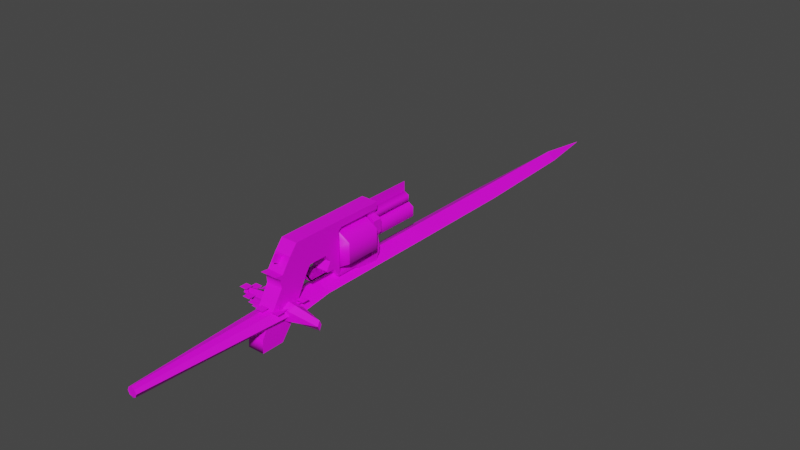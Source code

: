 # Source: weapons.blend  (saved by Blender 4.2.66; exported with 4.5.12 LTS)
import bpy
from mathutils import Matrix  # noqa: F401  (used for matrix-valued properties, if any)

bpy.ops.wm.read_factory_settings(use_empty=True)
scene = bpy.context.scene
scene.name = 'Scene'

# ---- collections
col_collection = bpy.data.collections.new('Collection'); scene.collection.children.link(col_collection)

# ---- images (referenced by path relative to the original .blend; pixels are not part of the script)
import os
ASSET_DIR = os.environ.get("B2B_ASSET_DIR", "")  # directory of the original .blend (textures are referenced by path, not embedded)
HERE = os.path.dirname(os.path.abspath(__file__))  # packed textures are extracted next to this script under _unpacked/

def load_image(name, relpath, width, height, colorspace="sRGB"):
    """Load a texture the original file referenced (path relative to the .blend, or extracted next to this script)."""
    p = next((c for c in (os.path.join(HERE, relpath), os.path.join(ASSET_DIR, relpath)) if relpath and os.path.exists(c)), "")
    if p:
        img = bpy.data.images.load(p, check_existing=True)
        img.name = name
    else:  # same state as the original file: an image datablock whose file is absent (Cycles renders it pink)
        img = bpy.data.images.new(name, width, height)
        img.source = "FILE"
        img.filepath = "//" + (relpath or name)
    img.colorspace_settings.name = colorspace
    return img
img_gun_back_side = load_image('gun_back_side', 'weapons_tex/gun_back_side.png', 1024, 1024, 'sRGB')
img_gun_middle_side = load_image('gun_middle_side', 'weapons_tex/gun_middle_side.png', 1024, 1024, 'sRGB')
img_gun_misc = load_image('gun_misc', 'weapons_tex/gun_misc.png', 1024, 1024, 'sRGB')
img_sword_png = load_image('sword.png', 'weapons_tex/sword.png', 1024, 1024, 'sRGB')

# ---- materials (node trees are filled in below, after node groups)
mat_gun_back_side = bpy.data.materials.new('gun_back_side')
mat_gun_middle_side = bpy.data.materials.new('gun_middle_side')
mat_gun_misc = bpy.data.materials.new('gun_misc')
mat_sword = bpy.data.materials.new('sword')

# ---- material node trees
mat_gun_back_side.use_nodes = True; mat_gun_back_side.node_tree.nodes.clear()
_N = mat_gun_back_side.node_tree.nodes; _L = mat_gun_back_side.node_tree.links
n0 = _N.new('ShaderNodeBsdfPrincipled'); n0.name = 'Principled BSDF'; n0.location = (10, 300)
n0.distribution = 'GGX'
n0.subsurface_method = 'RANDOM_WALK_SKIN'
n0.inputs[3].default_value = 1.45
n0.inputs[27].default_value = (0.0, 0.0, 0.0, 1.0)
n0.inputs[28].default_value = 1.0
n1 = _N.new('ShaderNodeOutputMaterial'); n1.name = 'Material Output'; n1.location = (300, 300)
n2 = _N.new('ShaderNodeTexImage'); n2.name = 'Image Texture'; n2.location = (-280, 280)
n2.image = img_gun_back_side
n2.interpolation = 'Closest'
_L.new(n0.outputs[0], n1.inputs[0])
_L.new(n2.outputs[0], n0.inputs[0])
n1.is_active_output = True
mat_gun_middle_side.use_nodes = True; mat_gun_middle_side.node_tree.nodes.clear()
_N = mat_gun_middle_side.node_tree.nodes; _L = mat_gun_middle_side.node_tree.links
n0 = _N.new('ShaderNodeBsdfPrincipled'); n0.name = 'Principled BSDF'; n0.location = (10, 300)
n0.distribution = 'GGX'
n0.subsurface_method = 'RANDOM_WALK_SKIN'
n0.inputs[3].default_value = 1.45
n0.inputs[27].default_value = (0.0, 0.0, 0.0, 1.0)
n0.inputs[28].default_value = 1.0
n1 = _N.new('ShaderNodeOutputMaterial'); n1.name = 'Material Output'; n1.location = (300, 300)
n2 = _N.new('ShaderNodeTexImage'); n2.name = 'Image Texture'; n2.location = (-280, 280)
n2.image = img_gun_middle_side
n2.interpolation = 'Closest'
_L.new(n0.outputs[0], n1.inputs[0])
_L.new(n2.outputs[0], n0.inputs[0])
n1.is_active_output = True
mat_gun_misc.use_nodes = True; mat_gun_misc.node_tree.nodes.clear()
_N = mat_gun_misc.node_tree.nodes; _L = mat_gun_misc.node_tree.links
n0 = _N.new('ShaderNodeBsdfPrincipled'); n0.name = 'Principled BSDF'; n0.location = (10, 300)
n0.distribution = 'GGX'
n0.subsurface_method = 'RANDOM_WALK_SKIN'
n0.inputs[3].default_value = 1.45
n0.inputs[27].default_value = (0.0, 0.0, 0.0, 1.0)
n0.inputs[28].default_value = 1.0
n1 = _N.new('ShaderNodeOutputMaterial'); n1.name = 'Material Output'; n1.location = (300, 300)
n2 = _N.new('ShaderNodeTexImage'); n2.name = 'Image Texture'; n2.location = (-280, 280)
n2.image = img_gun_misc
n2.interpolation = 'Closest'
_L.new(n0.outputs[0], n1.inputs[0])
_L.new(n2.outputs[0], n0.inputs[0])
n1.is_active_output = True
mat_sword.use_nodes = True; mat_sword.node_tree.nodes.clear()
_N = mat_sword.node_tree.nodes; _L = mat_sword.node_tree.links
n0 = _N.new('ShaderNodeBsdfPrincipled'); n0.name = 'Principled BSDF'; n0.location = (10, 300)
n0.distribution = 'GGX'
n0.subsurface_method = 'RANDOM_WALK_SKIN'
n0.inputs[3].default_value = 1.45
n0.inputs[27].default_value = (0.0, 0.0, 0.0, 1.0)
n0.inputs[28].default_value = 1.0
n1 = _N.new('ShaderNodeOutputMaterial'); n1.name = 'Material Output'; n1.location = (300, 300)
n2 = _N.new('ShaderNodeTexImage'); n2.name = 'Image Texture'; n2.location = (-280, 280)
n2.image = img_sword_png
n2.interpolation = 'Closest'
_L.new(n0.outputs[0], n1.inputs[0])
_L.new(n2.outputs[0], n0.inputs[0])
n1.is_active_output = True

# ---- world
world_world = bpy.data.worlds.new('World'); scene.world = world_world
world_world.use_nodes = True; world_world.node_tree.nodes.clear()
_N = world_world.node_tree.nodes; _L = world_world.node_tree.links
n0 = _N.new('ShaderNodeOutputWorld'); n0.name = 'World Output'; n0.location = (300, 300)
n1 = _N.new('ShaderNodeBackground'); n1.name = 'Background'; n1.location = (10, 300)
n1.inputs[0].default_value = (0.05088, 0.05088, 0.05088, 1.0)
_L.new(n1.outputs[0], n0.inputs[0])
n0.is_active_output = True
world_world.color = (0.05088, 0.05088, 0.05088)
world_world.use_sun_shadow = False
world_world.sun_shadow_jitter_overblur = 0.0

# ---- meshes
me_main_gun_cylinder_002 = bpy.data.meshes.new('Main_Gun_Cylinder.002')
me_main_gun_cylinder_002.from_pydata([(0.0, 0.06751, -0.1422), (0.0, 0.01223, -0.09426), (0.0, 0.01223, -0.1422), (0.0, 0.06751, -0.09426), (-0.02329, 0.05365, -0.1422), (-0.02314, 0.02609, -0.09426), (-0.02314, 0.02609, -0.1422), (-0.02329, 0.05365, -0.09426), (0.0, 0.02706, -0.2258), (0.0, 0.05247, -0.2258), (-0.009791, 0.0462, -0.2258), (-0.009791, 0.03334, -0.2258), (0.0, 0.02706, -0.1568), (0.0, 0.05247, -0.1568), (-0.009791, 0.0462, -0.1568), (-0.009791, 0.03334, -0.1568), (0.0, 0.06641, -0.2208), (0.0, 0.05255, -0.2208), (-0.006582, 0.06307, -0.2208), (-0.006582, 0.05589, -0.2208), (0.0, 0.06641, -0.1572), (-0.006582, 0.05589, -0.1572), (0.0, 0.05255, -0.1572), (-0.006582, 0.06307, -0.1572), (0.0112, 0.02335, -0.06829), (0.0112, 0.02335, -0.04317), (-0.01286, 0.002185, -0.1514), (-0.01286, 0.01237, -0.1459), (-0.0112, 0.002185, -0.1277), (-0.0112, 0.01237, -0.1277), (-0.0112, 0.008747, -0.117), (-0.0112, 0.01237, -0.117), (-0.0112, 0.008747, -0.08834), (-0.0112, 0.01237, -0.09006), (-0.0112, 0.02153, -0.09006), (-0.0112, 0.02153, -0.08078), (-0.01578, 0.04115, -0.1459), (-0.01578, 0.04115, -0.1583), (-0.01286, 0.03545, -0.1558), (-0.01286, 0.03545, -0.1459), (-0.006944, 0.06357, -0.1459), (-0.006944, 0.06357, -0.1563), (-0.01578, 0.05844, -0.1459), (-0.01578, 0.05844, -0.1583), (-0.01286, 0.02273, -0.1459), (-0.01286, 0.02273, -0.1584), (-0.01157, 0.0704, -0.1459), (-0.01157, 0.0704, -0.1563), (-0.01286, 0.01272, -0.1579), (-0.0112, 0.03362, -0.09006), (-0.0112, 0.03362, -0.07479), (-0.0112, 0.02153, -0.06829), (-0.0112, 0.02335, -0.06829), (-0.0112, 0.02203, -0.04207), (-0.0112, 0.02335, -0.04317), (-0.0112, 0.03297, -0.03715), (-0.0112, 0.03297, -0.03452), (-0.0112, 0.04411, -0.09006), (-0.0112, 0.04411, -0.06785), (-0.0112, 0.04411, -0.0421), (-0.0112, 0.0668, -0.09006), (-0.0112, 0.0668, -0.06785), (-0.0112, 0.0668, -0.0421), (-0.0112, 0.07964, -0.09006), (-0.0112, 0.07964, -0.06785), (-0.0112, 0.07964, -0.0421), (-0.0112, 0.0704, -0.09451), (-0.0112, 0.07964, -0.09451), (-0.01157, 0.07964, -0.1459), (-0.01157, 0.07964, -0.1563), (-0.0112, 0.04411, 0.004054), (-0.0112, 0.04995, 0.01178), (-0.0112, 0.04896, 0.0005864), (-0.0112, 0.06639, -0.01172), (-0.0112, 0.07938, -0.0225), (-0.0112, 0.03297, 0.003168), (-0.0112, -0.01779, -0.007413), (-0.0112, -0.03491, 0.005902), (-0.0112, -0.01779, 0.0355), (-0.0112, -0.03491, 0.03645), (0.0, 0.06517, -0.01068), (0.0, 0.07151, -0.0008183), (0.0, 0.05688, -0.004871), (0.0, 0.06323, 0.00499), (0.0, 0.03297, -0.03715), (0.0, 0.04411, -0.0421), (0.0, 0.02364, -0.04868), (0.0, 0.04134, -0.05489), (0.02329, 0.05365, -0.1422), (0.02314, 0.02609, -0.09426), (0.02314, 0.02609, -0.1422), (0.02329, 0.05365, -0.09426), (0.009791, 0.0462, -0.2258), (0.009791, 0.03334, -0.2258), (0.009791, 0.0462, -0.1568), (0.009791, 0.03334, -0.1568), (0.006582, 0.06307, -0.2208), (0.006582, 0.05589, -0.2208), (0.006582, 0.05589, -0.1572), (0.006582, 0.06307, -0.1572), (-0.0112, 0.02335, -0.06829), (-0.0112, 0.02335, -0.04317), (0.01286, 0.002185, -0.1514), (0.01286, 0.01237, -0.1459), (0.0112, 0.002185, -0.1277), (0.0112, 0.01237, -0.1277), (0.0112, 0.008747, -0.117), (0.0112, 0.01237, -0.117), (0.0112, 0.008747, -0.08834), (0.0112, 0.01237, -0.09006), (0.0112, 0.02153, -0.09006), (0.0112, 0.02153, -0.08078), (0.01578, 0.04115, -0.1459), (0.01578, 0.04115, -0.1583), (0.01286, 0.03545, -0.1558), (0.01286, 0.03545, -0.1459), (0.006944, 0.06357, -0.1459), (0.006944, 0.06357, -0.1563), (0.01578, 0.05844, -0.1459), (0.01578, 0.05844, -0.1583), (0.01286, 0.02273, -0.1459), (0.01286, 0.02273, -0.1584), (0.01157, 0.0704, -0.1459), (0.01157, 0.0704, -0.1563), (0.01286, 0.01272, -0.1579), (0.0112, 0.03362, -0.09006), (0.0112, 0.03362, -0.07479), (0.0112, 0.02153, -0.06829), (0.0112, 0.02335, -0.06829), (0.0112, 0.02203, -0.04207), (0.0112, 0.02335, -0.04317), (0.0112, 0.03297, -0.03715), (0.0112, 0.03297, -0.03452), (0.0112, 0.04411, -0.09006), (0.0112, 0.04411, -0.06785), (0.0112, 0.04411, -0.0421), (0.0112, 0.0668, -0.09006), (0.0112, 0.0668, -0.06785), (0.0112, 0.0668, -0.0421), (0.0112, 0.07964, -0.09006), (0.0112, 0.07964, -0.06785), (0.0112, 0.07964, -0.0421), (0.0112, 0.0704, -0.09451), (0.0112, 0.07964, -0.09451), (0.01157, 0.07964, -0.1459), (0.01157, 0.07964, -0.1563), (0.0112, 0.04411, 0.004054), (0.0112, 0.04995, 0.01178), (0.0112, 0.04896, 0.0005864), (0.0112, 0.06639, -0.01172), (0.0112, 0.07938, -0.0225), (0.0112, 0.03297, 0.003168), (0.0112, -0.01779, -0.007413), (0.0112, -0.03491, 0.005902), (0.0112, -0.01779, 0.0355), (0.0112, -0.03491, 0.03645), (0.02329, 0.05365, -0.1422), (0.02314, 0.02609, -0.09426), (0.02314, 0.02609, -0.1422), (0.02329, 0.05365, -0.09426), (0.0, 0.06751, -0.1422), (0.0, 0.01223, -0.09426), (0.0, 0.01223, -0.1422), (0.0, 0.06751, -0.09426), (-0.02329, 0.05365, -0.1422), (-0.02314, 0.02609, -0.09426), (-0.02314, 0.02609, -0.1422), (-0.02329, 0.05365, -0.09426), (0.0, 0.02706, -0.2258), (0.0, 0.05247, -0.2258), (-0.009791, 0.0462, -0.2258), (-0.009791, 0.03334, -0.2258), (0.009791, 0.0462, -0.2258), (0.009791, 0.03334, -0.2258), (0.0, 0.02706, -0.1568), (0.009791, 0.03334, -0.1568), (0.0, 0.05247, -0.1568), (-0.009791, 0.0462, -0.1568), (0.009791, 0.0462, -0.1568), (-0.009791, 0.03334, -0.1568), (0.0, 0.06641, -0.2208), (0.0, 0.05255, -0.2208), (0.006582, 0.05589, -0.2208), (0.006582, 0.06307, -0.2208), (-0.006582, 0.06307, -0.2208), (-0.006582, 0.05589, -0.2208), (0.0, 0.05948, -0.2208), (0.006582, 0.06307, -0.1572), (0.0, 0.06641, -0.1572), (-0.006582, 0.05589, -0.1572), (0.0, 0.05255, -0.1572), (0.006582, 0.05589, -0.1572), (-0.006582, 0.06307, -0.1572), (0.0, 0.05948, -0.1572), (0.01286, 0.002185, -0.1514), (0.01286, 0.01237, -0.1459), (0.0112, 0.002185, -0.1277), (0.0112, 0.01237, -0.1277), (0.0112, 0.008747, -0.117), (0.0112, 0.01237, -0.117), (0.0112, 0.008747, -0.08834), (0.0112, 0.01237, -0.09006), (0.0112, 0.02153, -0.09006), (0.0112, 0.02153, -0.08078), (0.01578, 0.04115, -0.1459), (0.01578, 0.04115, -0.1583), (0.01286, 0.03545, -0.1558), (0.01286, 0.03545, -0.1459), (0.006944, 0.06357, -0.1459), (0.006944, 0.06357, -0.1563), (0.01578, 0.05844, -0.1459), (0.01578, 0.05844, -0.1583), (0.01286, 0.02273, -0.1459), (0.01286, 0.02273, -0.1584), (0.01157, 0.0704, -0.1459), (0.01157, 0.0704, -0.1563), (0.01286, 0.01272, -0.1579), (0.0112, 0.03362, -0.09006), (0.0112, 0.03362, -0.07479), (0.0112, 0.02153, -0.06829), (0.0112, 0.02335, -0.06829), (0.0112, 0.02203, -0.04207), (0.0112, 0.02335, -0.04317), (0.0112, 0.03297, -0.03715), (0.0112, 0.03297, -0.03452), (0.0112, 0.04411, -0.09006), (0.0112, 0.04411, -0.06785), (0.0112, 0.04411, -0.0421), (0.0112, 0.0668, -0.09006), (0.0112, 0.07964, -0.09006), (0.0112, 0.07964, -0.06785), (0.0112, 0.07964, -0.0421), (0.0112, 0.0704, -0.09451), (0.0112, 0.07964, -0.09451), (0.01157, 0.07964, -0.1459), (0.01157, 0.07964, -0.1563), (0.0112, 0.04411, 0.004054), (0.0112, 0.04995, 0.01178), (0.0112, 0.04896, 0.0005864), (0.0112, 0.06639, -0.01172), (0.0112, 0.07938, -0.0225), (0.0112, 0.03297, 0.003168), (0.0112, -0.01779, -0.007413), (0.0112, -0.03491, 0.005902), (0.0112, -0.01779, 0.0355), (0.0112, -0.03491, 0.03645), (-0.01286, 0.002185, -0.1514), (-0.01286, 0.01237, -0.1459), (-0.0112, 0.002185, -0.1277), (-0.0112, 0.01237, -0.1277), (-0.0112, 0.008747, -0.117), (-0.0112, 0.01237, -0.117), (-0.0112, 0.008747, -0.08834), (-0.0112, 0.01237, -0.09006), (-0.0112, 0.02153, -0.09006), (-0.0112, 0.02153, -0.08078), (-0.01578, 0.04115, -0.1459), (-0.01578, 0.04115, -0.1583), (-0.01286, 0.03545, -0.1558), (-0.01286, 0.03545, -0.1459), (-0.006944, 0.06357, -0.1459), (-0.006944, 0.06357, -0.1563), (-0.01578, 0.05844, -0.1459), (-0.01578, 0.05844, -0.1583), (-0.01286, 0.02273, -0.1459), (-0.01286, 0.02273, -0.1584), (-0.01157, 0.0704, -0.1459), (-0.01157, 0.0704, -0.1563), (-0.01286, 0.01272, -0.1579), (-0.0112, 0.03362, -0.09006), (-0.0112, 0.03362, -0.07479), (-0.0112, 0.02153, -0.06829), (-0.0112, 0.02335, -0.06829), (-0.0112, 0.02203, -0.04207), (-0.0112, 0.02335, -0.04317), (-0.0112, 0.03297, -0.03715), (-0.0112, 0.03297, -0.03452), (-0.0112, 0.04411, -0.09006), (-0.0112, 0.04411, -0.06785), (-0.0112, 0.04411, -0.0421), (-0.0112, 0.0668, -0.09006), (-0.0112, 0.07964, -0.09006), (-0.0112, 0.07964, -0.06785), (-0.0112, 0.07964, -0.0421), (-0.0112, 0.0704, -0.09451), (-0.0112, 0.07964, -0.09451), (-0.01157, 0.07964, -0.1459), (-0.01157, 0.07964, -0.1563), (-0.0112, 0.04411, 0.004054), (-0.0112, 0.04995, 0.01178), (-0.0112, 0.04896, 0.0005864), (-0.0112, 0.06639, -0.01172), (-0.0112, 0.07938, -0.0225), (-0.0112, 0.03297, 0.003168), (-0.0112, -0.01779, -0.007413), (-0.0112, -0.03491, 0.005902), (-0.0112, -0.01779, 0.0355), (-0.0112, -0.03491, 0.03645), (0.0, 0.0799, -0.2208), (0.0, 0.0799, -0.1572)], [], [(7, 3, 0, 4), (6, 5, 7, 4), (6, 2, 1, 5), (11, 8, 12, 15), (10, 11, 15, 14), (9, 10, 14, 13), (18, 19, 21, 23), (19, 17, 22, 21), (16, 18, 23, 20), (75, 70, 59, 56), (65, 62, 73, 74), (72, 73, 62, 59), (76, 77, 79, 78), (56, 76, 78, 75), (26, 28, 29, 27), (28, 30, 31, 29), (30, 32, 33, 31), (32, 35, 34, 33), (37, 36, 42, 43), (39, 36, 37, 38), (27, 48, 26), (45, 44, 39, 38), (47, 41, 40, 46), (40, 41, 43, 42), (44, 45, 48, 27), (35, 50, 49, 34), (51, 53, 54, 52), (25, 24, 52, 54), (53, 56, 55, 54), (50, 58, 57, 49), (50, 35, 51, 52), (56, 59, 55), (58, 59, 62, 61), (58, 61, 60, 57), (61, 62, 65, 64), (61, 64, 63, 60), (63, 67, 66, 60), (46, 68, 69, 47), (66, 67, 68, 46), (71, 72, 70), (70, 72, 59), (82, 83, 81, 80), (84, 86, 87, 85), (91, 88, 0, 3), (90, 88, 91, 89), (90, 89, 1, 2), (93, 95, 12, 8), (92, 94, 95, 93), (9, 13, 94, 92), (96, 99, 98, 97), (97, 98, 22, 17), (16, 20, 99, 96), (151, 132, 135, 146), (141, 150, 149, 138), (148, 135, 138, 149), (152, 154, 155, 153), (132, 151, 154, 152), (102, 103, 105, 104), (104, 105, 107, 106), (106, 107, 109, 108), (108, 109, 110, 111), (113, 119, 118, 112), (115, 114, 113, 112), (103, 102, 124), (121, 114, 115, 120), (123, 122, 116, 117), (116, 118, 119, 117), (120, 103, 124, 121), (111, 110, 125, 126), (127, 128, 130, 129), (101, 130, 128, 100), (129, 130, 131, 132), (126, 125, 133, 134), (126, 128, 127, 111), (132, 131, 135), (134, 137, 138, 135), (134, 133, 136, 137), (137, 140, 141, 138), (137, 136, 139, 140), (139, 136, 142, 143), (122, 123, 145, 144), (142, 122, 144, 143), (147, 146, 148), (146, 135, 148), (166, 164, 156, 158), (162, 166, 158), (163, 167, 159), (159, 167, 165, 157), (161, 157, 165), (156, 164, 160), (170, 169, 172), (168, 171, 173), (174, 175, 179), (178, 177, 179, 175), (177, 178, 176), (172, 173, 171, 170), (186, 184, 180, 183), (185, 184, 186), (181, 185, 186, 182), (182, 186, 183), (193, 187, 188, 192), (189, 193, 192), (190, 191, 193, 189), (191, 187, 193), (219, 220, 222, 221), (223, 222, 274, 275), (221, 222, 223, 224), (224, 223, 227), (244, 241, 293, 296), (242, 294, 276, 224), (236, 288, 293, 241), (240, 231, 283, 292), (239, 291, 290, 238), (294, 242, 243, 295), (240, 292, 291, 239), (231, 230, 282, 283), (230, 229, 281, 282), (229, 233, 285, 281), (234, 286, 285, 233), (235, 287, 286, 234), (235, 215, 267, 287), (209, 261, 267, 215), (219, 221, 273, 271), (220, 218, 270, 272), (221, 224, 276, 273), (279, 227, 223, 275), (278, 226, 227, 279), (278, 270, 218, 226), (219, 271, 255, 203), (200, 203, 255, 252), (196, 198, 250, 248), (198, 200, 252, 250), (194, 196, 248, 246), (194, 246, 268, 216), (197, 195, 247, 249), (199, 197, 249, 251), (201, 199, 251, 253), (202, 201, 253, 254), (217, 202, 254, 269), (225, 217, 269, 277), (228, 225, 277, 280), (232, 228, 280, 284), (214, 232, 284, 266), (208, 214, 266, 260), (210, 208, 260, 262), (210, 262, 256, 204), (204, 256, 259, 207), (212, 207, 259, 264), (195, 212, 264, 247), (211, 263, 261, 209), (211, 205, 257, 263), (244, 296, 297, 245), (205, 206, 258, 257), (216, 268, 265, 213), (245, 297, 295, 243), (213, 265, 258, 206), (237, 289, 288, 236), (238, 290, 289, 237), (20, 16, 298, 299)])
me_main_gun_cylinder_002.polygons.foreach_set('use_smooth', [1, 1, 1, 1, 1, 1, 1, 1, 1, 0, 0, 0, 0, 0, 0, 0, 0, 0, 0, 0, 0, 0, 0, 0, 0, 0, 0, 0, 0, 0, 0, 0, 0, 0, 0, 0, 0, 0, 0, 0, 0, 0, 0, 1, 1, 1, 1, 1, 1, 1, 1, 1, 0, 0, 0, 0, 0, 0, 0, 0, 0, 0, 0, 0, 0, 0, 0, 0, 0, 0, 0, 0, 0, 0, 0, 0, 0, 0, 0, 0, 0, 0, 0, 0, 1, 1, 1, 1, 1, 1, 1, 1, 1, 1, 1, 1, 1, 1, 1, 1, 1, 1, 1, 1, 0, 0, 0, 0, 0, 0, 0, 0, 0, 0, 0, 0, 0, 0, 0, 0, 0, 0, 0, 0, 0, 0, 0, 0, 0, 0, 0, 0, 0, 0, 0, 0, 0, 0, 0, 0, 0, 0, 0, 0, 0, 0, 0, 0, 0, 0, 0, 0, 0, 0, 0, 0, 0, 0, 1])
me_main_gun_cylinder_002.polygons.foreach_set('material_index', [1, 1, 1, 0, 0, 0, 0, 0, 0, 0, 0, 0, 0, 0, 1, 1, 1, 0, 1, 1, 1, 1, 1, 1, 1, 0, 0, 2, 0, 0, 0, 0, 0, 0, 0, 0, 1, 1, 1, 0, 0, 0, 2, 1, 1, 1, 0, 0, 0, 0, 0, 0, 0, 0, 0, 0, 0, 1, 1, 1, 0, 1, 1, 1, 1, 1, 1, 1, 0, 0, 2, 0, 0, 0, 0, 0, 0, 0, 0, 1, 1, 1, 0, 0, 2, 2, 2, 2, 2, 2, 2, 2, 2, 2, 2, 2, 2, 2, 2, 2, 2, 2, 2, 2, 0, 2, 0, 0, 2, 2, 2, 2, 2, 2, 2, 2, 2, 2, 2, 2, 2, 2, 2, 2, 2, 2, 2, 2, 2, 2, 2, 2, 2, 2, 2, 2, 2, 2, 2, 2, 2, 2, 2, 1, 1, 1, 1, 1, 1, 2, 2, 2, 2, 2, 2, 2, 2, 2, 1])
_uv = me_main_gun_cylinder_002.uv_layers.new(name='UVMap')
_uv.uv.foreach_set('vector', [0.5086, 0.7203, 0.5086, 0.8245, 0.6913, 0.8245, 0.6913, 0.7203, 0.6765, 0.5132, 0.5086, 0.5132, 0.5086, 0.7203, 0.6765, 0.7203, 0.6913, 0.5132, 0.6913, 0.409, 0.5086, 0.409, 0.5086, 0.5132, 0.9748, 0.5708, 0.9748, 0.5287, 0.7659, 0.5287, 0.7659, 0.5708, 0.9748, 0.657, 0.9748, 0.5708, 0.7659, 0.5708, 0.7659, 0.657, 0.9748, 0.699, 0.9748, 0.657, 0.7659, 0.657, 0.7659, 0.699, 0.9701, 0.7921, 0.9701, 0.7477, 0.7547, 0.7477, 0.7547, 0.7921, 0.9701, 0.7477, 0.9701, 0.7271, 0.7547, 0.7271, 0.7547, 0.7477, 0.9701, 0.8128, 0.9701, 0.7921, 0.7547, 0.7921, 0.7547, 0.8128, 0.1662, 0.5806, 0.1483, 0.6428, 0.3011, 0.6488, 0.2562, 0.5598, 0.2996, 0.9299, 0.2996, 0.8178, 0.2154, 0.8172, 0.2248, 0.9276, 0.1983, 0.7332, 0.2154, 0.8874, 0.2996, 0.8879, 0.3011, 0.6488, 0.1877, 0.1495, 0.134, 0.02068, 0.01748, 0.02068, 0.03858, 0.1542, 0.2562, 0.5598, 0.1877, 0.1495, 0.03858, 0.1542, 0.1662, 0.5806, 0.6863, 0.3238, 0.6261, 0.3238, 0.6261, 0.3907, 0.6863, 0.3907, 0.6261, 0.3238, 0.5853, 0.3591, 0.5853, 0.3907, 0.6261, 0.3907, 0.5853, 0.3591, 0.4825, 0.3591, 0.4825, 0.3907, 0.5853, 0.3907, 0.4694, 0.3811, 0.4735, 0.4986, 0.4825, 0.4927, 0.4825, 0.4128, 0.7427, 0.664, 0.7037, 0.664, 0.7037, 0.815, 0.7427, 0.815, 0.7037, 0.6143, 0.7037, 0.664, 0.7427, 0.664, 0.733, 0.6143, 0.6386, 0.3707, 0.6843, 0.3738, 0.6432, 0.2978, 0.743, 0.5032, 0.7037, 0.5032, 0.7037, 0.6143, 0.733, 0.6143, 0.7351, 0.9194, 0.7351, 0.8598, 0.7037, 0.8598, 0.7037, 0.9194, 0.7037, 0.8598, 0.7351, 0.8598, 0.7427, 0.815, 0.7037, 0.815, 0.7037, 0.5032, 0.743, 0.5032, 0.7448, 0.4239, 0.7074, 0.3987, 0.4653, 0.4951, 0.4513, 0.5995, 0.4825, 0.5983, 0.4825, 0.4927, 0.4122, 0.4514, 0.3173, 0.4557, 0.3215, 0.4672, 0.4122, 0.4672, 0.4068, 0.8957, 0.3465, 0.8957, 0.3465, 0.7784, 0.4068, 0.7784, 0.5517, 0.4987, 0.5244, 0.5837, 0.5303, 0.5974, 0.5559, 0.5102, 0.4366, 0.6015, 0.4233, 0.6647, 0.4825, 0.6488, 0.4825, 0.5983, 0.4327, 0.541, 0.443, 0.454, 0.4122, 0.4514, 0.4122, 0.4672, 0.5244, 0.5837, 0.5562, 0.71, 0.5303, 0.5974, 0.4233, 0.6647, 0.3219, 0.6671, 0.3103, 0.8537, 0.4105, 0.8156, 0.4233, 0.6647, 0.3978, 0.8178, 0.4685, 0.8178, 0.4654, 0.6953, 0.3978, 0.8178, 0.2996, 0.8178, 0.2996, 0.9299, 0.3978, 0.9299, 0.3978, 0.8178, 0.3978, 0.9299, 0.4825, 0.9299, 0.4825, 0.8178, 0.4825, 0.9299, 0.4994, 0.9299, 0.4994, 0.8492, 0.4825, 0.8178, 0.6955, 0.8713, 0.6955, 0.9299, 0.7351, 0.9299, 0.7351, 0.8713, 0.4994, 0.8492, 0.4994, 0.9299, 0.6955, 0.9299, 0.6955, 0.8492, 0.116, 0.6715, 0.1953, 0.711, 0.1483, 0.6428, 0.1483, 0.6428, 0.1983, 0.7332, 0.3011, 0.6488, 0.2009, 0.7852, 0.1561, 0.8012, 0.1624, 0.8872, 0.2072, 0.8711, 0.3075, 0.5571, 0.3402, 0.4947, 0.3596, 0.6184, 0.3201, 0.6403, 0.5086, 0.7203, 0.6913, 0.7203, 0.6913, 0.8245, 0.5086, 0.8245, 0.6765, 0.5132, 0.6765, 0.7203, 0.5086, 0.7203, 0.5086, 0.5132, 0.6913, 0.5132, 0.5086, 0.5132, 0.5086, 0.409, 0.6913, 0.409, 0.9748, 0.5708, 0.7659, 0.5708, 0.7659, 0.5287, 0.9748, 0.5287, 0.9748, 0.657, 0.7659, 0.657, 0.7659, 0.5708, 0.9748, 0.5708, 0.9748, 0.699, 0.7659, 0.699, 0.7659, 0.657, 0.9748, 0.657, 0.9701, 0.7921, 0.7547, 0.7921, 0.7547, 0.7477, 0.9701, 0.7477, 0.9701, 0.7477, 0.7547, 0.7477, 0.7547, 0.7271, 0.9701, 0.7271, 0.9701, 0.8128, 0.7547, 0.8128, 0.7547, 0.7921, 0.9701, 0.7921, 0.1662, 0.5806, 0.2562, 0.5598, 0.3011, 0.6488, 0.1483, 0.6428, 0.2996, 0.9299, 0.2248, 0.9276, 0.2154, 0.8172, 0.2996, 0.8178, 0.1983, 0.7332, 0.3011, 0.6488, 0.2996, 0.8879, 0.2154, 0.8874, 0.1877, 0.1495, 0.03858, 0.1542, 0.01748, 0.02068, 0.134, 0.02068, 0.2562, 0.5598, 0.1662, 0.5806, 0.03858, 0.1542, 0.1877, 0.1495, 0.6863, 0.3238, 0.6863, 0.3907, 0.6261, 0.3907, 0.6261, 0.3238, 0.6261, 0.3238, 0.6261, 0.3907, 0.5853, 0.3907, 0.5853, 0.3591, 0.5853, 0.3591, 0.5853, 0.3907, 0.4825, 0.3907, 0.4825, 0.3591, 0.4694, 0.3811, 0.4825, 0.4128, 0.4825, 0.4927, 0.4735, 0.4986, 0.7427, 0.664, 0.7427, 0.815, 0.7037, 0.815, 0.7037, 0.664, 0.7037, 0.6143, 0.733, 0.6143, 0.7427, 0.664, 0.7037, 0.664, 0.6386, 0.3707, 0.6432, 0.2978, 0.6843, 0.3738, 0.743, 0.5032, 0.733, 0.6143, 0.7037, 0.6143, 0.7037, 0.5032, 0.7351, 0.9194, 0.7037, 0.9194, 0.7037, 0.8598, 0.7351, 0.8598, 0.7037, 0.8598, 0.7037, 0.815, 0.7427, 0.815, 0.7351, 0.8598, 0.7037, 0.5032, 0.7074, 0.3987, 0.7448, 0.4239, 0.743, 0.5032, 0.4653, 0.4951, 0.4825, 0.4927, 0.4825, 0.5983, 0.4513, 0.5995, 0.4122, 0.4514, 0.4122, 0.4672, 0.3215, 0.4672, 0.3173, 0.4557, 0.4068, 0.8957, 0.4068, 0.7784, 0.3465, 0.7784, 0.3465, 0.8957, 0.5517, 0.4987, 0.5559, 0.5102, 0.5303, 0.5974, 0.5244, 0.5837, 0.4366, 0.6015, 0.4825, 0.5983, 0.4825, 0.6488, 0.4233, 0.6647, 0.4327, 0.541, 0.4122, 0.4672, 0.4122, 0.4514, 0.443, 0.454, 0.5244, 0.5837, 0.5303, 0.5974, 0.5562, 0.71, 0.4233, 0.6647, 0.4105, 0.8156, 0.3103, 0.8537, 0.3219, 0.6671, 0.4233, 0.6647, 0.4654, 0.6953, 0.4685, 0.8178, 0.3978, 0.8178, 0.3978, 0.8178, 0.3978, 0.9299, 0.2996, 0.9299, 0.2996, 0.8178, 0.3978, 0.8178, 0.4825, 0.8178, 0.4825, 0.9299, 0.3978, 0.9299, 0.4825, 0.9299, 0.4825, 0.8178, 0.4994, 0.8492, 0.4994, 0.9299, 0.6955, 0.8713, 0.7351, 0.8713, 0.7351, 0.9299, 0.6955, 0.9299, 0.4994, 0.8492, 0.6955, 0.8492, 0.6955, 0.9299, 0.4994, 0.9299, 0.116, 0.6715, 0.1483, 0.6428, 0.1953, 0.711, 0.1483, 0.6428, 0.3011, 0.6488, 0.1983, 0.7332, 0.2794, 0.7432, 0.4116, 0.7438, 0.5136, 0.7278, 0.5136, 0.5268, 0.2118, 0.8514, 0.2794, 0.7432, 0.5136, 0.5268, 0.5086, 0.8245, 0.5086, 0.7203, 0.5086, 0.7203, 0.509, 0.7139, 0.509, 0.7139, 0.509, 0.5067, 0.509, 0.5067, 0.5086, 0.409, 0.5086, 0.5132, 0.5086, 0.5132, 0.5136, 0.7278, 0.4116, 0.7438, 0.5136, 0.829, 0.2935, 0.9236, 0.268, 0.8367, 0.2935, 0.7498, 0.3712, 0.8367, 0.3457, 0.9236, 0.3457, 0.7498, 0.7659, 0.5287, 0.7659, 0.5708, 0.7659, 0.5708, 0.7659, 0.657, 0.7659, 0.657, 0.7659, 0.5708, 0.7659, 0.5708, 0.7659, 0.657, 0.7659, 0.657, 0.7659, 0.699, 0.2935, 0.7498, 0.3457, 0.7498, 0.3457, 0.9236, 0.2935, 0.9236, 0.3246, 0.8378, 0.2949, 0.8024, 0.3246, 0.7696, 0.3543, 0.8024, 0.2949, 0.8732, 0.2949, 0.8024, 0.3246, 0.8378, 0.3246, 0.9061, 0.2949, 0.8732, 0.3246, 0.8378, 0.3543, 0.8732, 0.3543, 0.8732, 0.3246, 0.8378, 0.3543, 0.8024, 0.7547, 0.7699, 0.7547, 0.7921, 0.7547, 0.8128, 0.7547, 0.7921, 0.7547, 0.7477, 0.7547, 0.7699, 0.7547, 0.7921, 0.7547, 0.7271, 0.7547, 0.7477, 0.7547, 0.7699, 0.7547, 0.7477, 0.7547, 0.7477, 0.7547, 0.7921, 0.7547, 0.7699, 0.3981, 0.4546, 0.3981, 0.4735, 0.3238, 0.4775, 0.3215, 0.46, 0.4357, 0.8957, 0.4068, 0.8957, 0.4068, 0.7784, 0.4357, 0.7784, 0.3215, 0.46, 0.3238, 0.4775, 0.2954, 0.5395, 0.298, 0.5017, 0.2875, 0.6059, 0.3017, 0.5926, 0.323, 0.6488, 0.1583, 0.1661, 0.249, 0.572, 0.1808, 0.6446, 0.09018, 0.2387, 0.08034, 0.2326, 0.1706, 0.2024, 0.2343, 0.4866, 0.1441, 0.5168, 0.2685, 0.7035, 0.2047, 0.6807, 0.1808, 0.6446, 0.249, 0.572, 0.4665, 0.8433, 0.4281, 0.8433, 0.4281, 0.7475, 0.4665, 0.7475, 0.2154, 0.8874, 0.2154, 0.8874, 0.1983, 0.7332, 0.1983, 0.7332, 0.1706, 0.2024, 0.08034, 0.2326, 0.05637, 0.1257, 0.1466, 0.09546, 0.2248, 0.9977, 0.2248, 0.9977, 0.2154, 0.8874, 0.2154, 0.8874, 0.4281, 0.8433, 0.3777, 0.8433, 0.3777, 0.7475, 0.4281, 0.7475, 0.3777, 0.8433, 0.3342, 0.8433, 0.3342, 0.7475, 0.3777, 0.7475, 0.3342, 0.8433, 0.3255, 0.8433, 0.3255, 0.7475, 0.3342, 0.7475, 0.2249, 0.8449, 0.2249, 0.7459, 0.3255, 0.7475, 0.3255, 0.8433, 0.2046, 0.8449, 0.2046, 0.7459, 0.2249, 0.7459, 0.2249, 0.8449, 0.2945, 0.92, 0.2945, 0.8375, 0.3892, 0.8375, 0.3892, 0.92, 0.3134, 0.7765, 0.3703, 0.7765, 0.3892, 0.8375, 0.2945, 0.8375, 0.3995, 0.4927, 0.2994, 0.4971, 0.2994, 0.4971, 0.3995, 0.4927, 0.3465, 0.8957, 0.3176, 0.8957, 0.3176, 0.7784, 0.3465, 0.7784, 0.6188, 0.5374, 0.5756, 0.6001, 0.5756, 0.6001, 0.6188, 0.5374, 0.4643, 0.7784, 0.4643, 0.8957, 0.4357, 0.8957, 0.4357, 0.7784, 0.2905, 0.7784, 0.2905, 0.8957, 0.23, 0.8957, 0.23, 0.7784, 0.2905, 0.7784, 0.3176, 0.7784, 0.3176, 0.8957, 0.2905, 0.8957, 0.3995, 0.4927, 0.3995, 0.4927, 0.4471, 0.4927, 0.4471, 0.4927, 0.4694, 0.3811, 0.4881, 0.4927, 0.494, 0.4458, 0.4694, 0.3811, 0.6544, 0.3856, 0.5987, 0.3856, 0.5987, 0.2621, 0.6544, 0.2621, 0.5987, 0.3856, 0.4715, 0.3856, 0.4715, 0.2621, 0.5987, 0.2621, 0.7351, 0.3948, 0.6544, 0.3856, 0.6544, 0.2621, 0.7351, 0.2529, 0.7328, 0.8449, 0.7052, 0.8449, 0.7052, 0.7668, 0.7328, 0.7668, 0.6261, 0.4128, 0.6955, 0.4128, 0.6955, 0.4128, 0.6261, 0.4128, 0.5853, 0.4128, 0.6261, 0.4128, 0.6261, 0.4128, 0.5853, 0.4128, 0.4825, 0.4128, 0.5853, 0.4128, 0.5853, 0.4128, 0.4825, 0.4128, 0.4825, 0.4927, 0.4825, 0.4128, 0.4825, 0.4128, 0.4825, 0.4927, 0.4825, 0.5983, 0.4825, 0.4927, 0.4825, 0.4927, 0.4825, 0.5983, 0.4825, 0.6488, 0.4825, 0.5983, 0.4825, 0.5983, 0.4825, 0.6488, 0.4825, 0.8879, 0.4825, 0.7294, 0.4825, 0.7294, 0.4825, 0.8879, 0.4994, 0.9194, 0.4825, 0.8879, 0.4825, 0.8879, 0.4994, 0.9194, 0.6955, 0.9194, 0.4994, 0.9194, 0.4994, 0.9194, 0.6955, 0.9194, 0.6955, 0.8598, 0.6955, 0.9194, 0.6955, 0.9194, 0.6955, 0.8598, 0.6955, 0.815, 0.6955, 0.8598, 0.6955, 0.8598, 0.6955, 0.815, 0.6955, 0.815, 0.6955, 0.815, 0.6955, 0.664, 0.6955, 0.664, 0.6955, 0.664, 0.6955, 0.664, 0.6955, 0.6143, 0.6955, 0.6143, 0.6955, 0.5032, 0.6955, 0.6143, 0.6955, 0.6143, 0.6955, 0.5032, 0.6955, 0.4128, 0.6955, 0.5032, 0.6955, 0.5032, 0.6955, 0.4128, 0.736, 0.4727, 0.7021, 0.4727, 0.7115, 0.4379, 0.7265, 0.4379, 0.736, 0.4727, 0.736, 0.5819, 0.7021, 0.5819, 0.7021, 0.4727, 0.1583, 0.1661, 0.09018, 0.2387, 0.06473, 0.1247, 0.1329, 0.05211, 0.736, 0.5819, 0.7328, 0.6214, 0.7052, 0.6214, 0.7021, 0.5819, 0.7328, 0.7668, 0.7052, 0.7668, 0.7052, 0.7035, 0.7328, 0.7035, 0.01748, 0.02068, 0.01748, 0.02068, 0.134, 0.02068, 0.134, 0.02068, 0.7328, 0.7035, 0.7052, 0.7035, 0.7052, 0.6214, 0.7328, 0.6214, 0.2081, 0.7164, 0.2081, 0.7164, 0.233, 0.6733, 0.233, 0.6733, 0.1643, 0.8121, 0.1643, 0.8121, 0.08487, 0.7726, 0.08487, 0.7726, 0.7547, 0.8128, 0.9701, 0.8128, 0.9701, 0.8128, 0.7547, 0.8128])
_uv = me_main_gun_cylinder_002.uv_layers.new(name='UVMap.001')
_uv.uv.foreach_set('vector', [0.9531, 0.7656, 0.9531, 0.8906, 0.5781, 0.8906, 0.5781, 0.7656, 0.5781, 0.5312, 0.9531, 0.5312, 0.9531, 0.7656, 0.5781, 0.7656, 0.5781, 0.5312, 0.5781, 0.4062, 0.9531, 0.4062, 0.9531, 0.5312, 0.0, 0.04688, 0.0, 0.0, 0.5469, 0.0, 0.5469, 0.04688, 0.0, 0.1719, 0.0, 0.04688, 0.5469, 0.04688, 0.5469, 0.1719, 0.0, 0.2188, 0.0, 0.1719, 0.5469, 0.1719, 0.5469, 0.2188, 0.9688, 1.0, 0.9062, 1.0, 0.9062, 0.5, 0.9688, 0.5, 0.9062, 1.0, 0.875, 1.0, 0.875, 0.5, 0.9062, 0.5, 1.0, 1.0, 0.9688, 1.0, 0.9688, 0.5, 1.0, 0.5, 0.7344, 0.5938, 0.75, 0.6875, 0.375, 0.6875, 0.4375, 0.5938, 0.375, 1.0, 0.375, 0.8906, 0.625, 0.8906, 0.5312, 1.0, 0.7188, 0.7344, 0.625, 0.8906, 0.375, 0.8906, 0.375, 0.6875, 0.6562, 0.1562, 0.7656, 0.0, 1.0, 0.0, 1.0, 0.1562, 0.4375, 0.5938, 0.6562, 0.1562, 1.0, 0.1562, 0.7344, 0.5938, 0.5156, 0.3281, 0.6875, 0.3281, 0.6875, 0.4062, 0.5469, 0.4062, 0.6875, 0.3281, 0.7812, 0.375, 0.7812, 0.4062, 0.6875, 0.4062, 0.7812, 0.375, 1.0, 0.375, 0.9844, 0.4062, 0.7812, 0.4062, 0.01562, 0.375, 0.07812, 0.5, 0.0, 0.5, 0.0, 0.4062, 0.4531, 0.6562, 0.5469, 0.6562, 0.5469, 0.8125, 0.4531, 0.8125, 0.5469, 0.6094, 0.5469, 0.6562, 0.4531, 0.6562, 0.4688, 0.6094, 0.5469, 0.4062, 0.4531, 0.4219, 0.5156, 0.3281, 0.4531, 0.5, 0.5469, 0.5, 0.5469, 0.6094, 0.4688, 0.6094, 0.4688, 0.9219, 0.4688, 0.8594, 0.5469, 0.8594, 0.5469, 0.9219, 0.5469, 0.8594, 0.4688, 0.8594, 0.4531, 0.8125, 0.5469, 0.8125, 0.5469, 0.5, 0.4531, 0.5, 0.4531, 0.4219, 0.5469, 0.4062, 0.07812, 0.5, 0.125, 0.5938, 0.0, 0.5938, 0.0, 0.5, 0.1719, 0.5, 0.375, 0.5, 0.375, 0.5156, 0.1719, 0.5156, 0.9688, 0.6719, 0.9688, 0.8125, 0.8438, 0.8125, 0.8438, 0.6719, 0.375, 0.5, 0.4375, 0.5938, 0.4219, 0.5938, 0.375, 0.5156, 0.125, 0.5938, 0.1719, 0.6875, 0.0, 0.6875, 0.0, 0.5938, 0.125, 0.5938, 0.07812, 0.5, 0.1719, 0.5, 0.1719, 0.5156, 0.4375, 0.5938, 0.375, 0.6875, 0.4219, 0.5938, 0.1719, 0.6875, 0.375, 0.6875, 0.375, 0.8906, 0.1719, 0.8906, 0.1719, 0.6875, 0.1719, 0.8906, 0.0, 0.8906, 0.0, 0.6875, 0.1719, 0.8906, 0.375, 0.8906, 0.375, 1.0, 0.1719, 1.0, 0.1719, 0.8906, 0.1719, 1.0, 0.0, 1.0, 0.0, 0.8906, 0.9844, 1.0, 0.9531, 1.0, 0.9531, 0.9219, 0.9844, 0.8906, 0.5469, 0.9219, 0.5469, 1.0, 0.4688, 1.0, 0.4688, 0.9219, 0.9531, 0.9219, 0.9531, 1.0, 0.5469, 1.0, 0.5469, 0.9219, 0.8125, 0.7344, 0.7188, 0.7344, 0.75, 0.6875, 0.75, 0.6875, 0.7188, 0.7344, 0.375, 0.6875, 0.6719, 0.7969, 0.75, 0.8594, 0.7031, 0.9219, 0.625, 0.875, 0.4688, 0.9062, 0.5469, 0.875, 0.5469, 0.9844, 0.4844, 0.9688, 0.9531, 0.7656, 0.5781, 0.7656, 0.5781, 0.8906, 0.9531, 0.8906, 0.5781, 0.5312, 0.5781, 0.7656, 0.9531, 0.7656, 0.9531, 0.5312, 0.5781, 0.5312, 0.9531, 0.5312, 0.9531, 0.4062, 0.5781, 0.4062, 0.0, 0.04688, 0.5469, 0.04688, 0.5469, 0.0, 0.0, 0.0, 0.0, 0.1719, 0.5469, 0.1719, 0.5469, 0.04688, 0.0, 0.04688, 0.0, 0.2188, 0.5469, 0.2188, 0.5469, 0.1719, 0.0, 0.1719, 0.9688, 1.0, 0.9688, 0.5, 0.9062, 0.5, 0.9062, 1.0, 0.9062, 1.0, 0.9062, 0.5, 0.875, 0.5, 0.875, 1.0, 1.0, 1.0, 1.0, 0.5, 0.9688, 0.5, 0.9688, 1.0, 0.7344, 0.5938, 0.4609, 0.5938, 0.3984, 0.6875, 0.75, 0.6875, 0.375, 1.0, 0.5312, 1.0, 0.625, 0.8906, 0.375, 0.8906, 0.7188, 0.7344, 0.375, 0.6875, 0.375, 0.8906, 0.625, 0.8906, 0.6562, 0.1562, 1.0, 0.1562, 1.0, 0.0, 0.7656, 0.0, 0.4375, 0.5938, 0.7344, 0.5938, 1.0, 0.1562, 0.6562, 0.1562, 0.5156, 0.3281, 0.5469, 0.4062, 0.6875, 0.4062, 0.6875, 0.3281, 0.6875, 0.3281, 0.6875, 0.4062, 0.7812, 0.4062, 0.7812, 0.375, 0.7812, 0.375, 0.7812, 0.4062, 0.9844, 0.4062, 1.0, 0.375, 0.01562, 0.375, 0.0, 0.4062, 0.0, 0.5, 0.07812, 0.5, 0.4531, 0.6562, 0.4531, 0.8125, 0.5469, 0.8125, 0.5469, 0.6562, 0.5469, 0.6094, 0.4688, 0.6094, 0.4531, 0.6562, 0.5469, 0.6562, 0.5469, 0.4062, 0.5156, 0.3281, 0.4531, 0.4219, 0.4531, 0.5, 0.4688, 0.6094, 0.5469, 0.6094, 0.5469, 0.5, 0.4688, 0.9219, 0.5469, 0.9219, 0.5469, 0.8594, 0.4688, 0.8594, 0.5469, 0.8594, 0.5469, 0.8125, 0.4531, 0.8125, 0.4688, 0.8594, 0.5469, 0.5, 0.5469, 0.4062, 0.4531, 0.4219, 0.4531, 0.5, 0.07812, 0.5, 0.0, 0.5, 0.0, 0.5938, 0.125, 0.5938, 0.1719, 0.5, 0.1719, 0.5156, 0.375, 0.5156, 0.375, 0.5, 0.9688, 0.6719, 0.8438, 0.6719, 0.8438, 0.8125, 0.9688, 0.8125, 0.375, 0.5, 0.375, 0.5156, 0.4219, 0.5938, 0.4375, 0.5938, 0.125, 0.5938, 0.0, 0.5938, 0.0, 0.6875, 0.1719, 0.6875, 0.125, 0.5938, 0.1719, 0.5156, 0.1719, 0.5, 0.07812, 0.5, 0.4375, 0.5938, 0.4219, 0.5938, 0.375, 0.6875, 0.1719, 0.6875, 0.1719, 0.8906, 0.375, 0.8906, 0.375, 0.6875, 0.1719, 0.6875, 0.0, 0.6875, 0.0, 0.8906, 0.1719, 0.8906, 0.1719, 0.8906, 0.1719, 1.0, 0.375, 1.0, 0.375, 0.8906, 0.1719, 0.8906, 0.0, 0.8906, 0.0, 1.0, 0.1719, 1.0, 0.9844, 1.0, 0.9844, 0.8906, 0.9531, 0.9219, 0.9531, 1.0, 0.5469, 0.9219, 0.4688, 0.9219, 0.4688, 1.0, 0.5469, 1.0, 0.9531, 0.9219, 0.5469, 0.9219, 0.5469, 1.0, 0.9531, 1.0, 0.8125, 0.7344, 0.75, 0.6875, 0.7188, 0.7344, 0.75, 0.6875, 0.375, 0.6875, 0.7188, 0.7344, 0.8125, 0.0, 0.9531, 0.07812, 0.8125, 0.2969, 0.6875, 0.2188, 0.6875, 0.0625, 0.8125, 0.0, 0.6875, 0.2188, 0.9844, 0.6094, 0.8438, 0.6719, 0.9844, 0.4531, 0.9844, 0.4531, 0.8438, 0.6719, 0.7188, 0.6094, 0.8594, 0.3906, 0.7188, 0.4531, 0.8594, 0.3906, 0.7188, 0.6094, 0.8125, 0.2969, 0.9531, 0.07812, 0.9531, 0.2188, 0.25, 0.8594, 0.2031, 0.8906, 0.1406, 0.8594, 0.2031, 0.75, 0.25, 0.7812, 0.1406, 0.7812, 0.9062, 0.8125, 0.9531, 0.8438, 0.8438, 0.8438, 0.9531, 0.9219, 0.8438, 0.9219, 0.8438, 0.8438, 0.9531, 0.8438, 0.8438, 0.9219, 0.9531, 0.9219, 0.9062, 0.9531, 0.1406, 0.8594, 0.1406, 0.7812, 0.25, 0.7812, 0.25, 0.8594, 0.7151, 0.3232, 0.7619, 0.3545, 0.7151, 0.3701, 0.6838, 0.3545, 0.7619, 0.3076, 0.7619, 0.3545, 0.7151, 0.3232, 0.7151, 0.292, 0.7619, 0.3076, 0.7151, 0.3232, 0.6838, 0.3076, 0.6838, 0.3076, 0.7151, 0.3232, 0.6838, 0.3545, 0.7969, 0.3281, 0.8281, 0.3594, 0.7969, 0.375, 0.7656, 0.3594, 0.7656, 0.3125, 0.7969, 0.3281, 0.7656, 0.3594, 0.7969, 0.2969, 0.8281, 0.3125, 0.7969, 0.3281, 0.7656, 0.3125, 0.8281, 0.3125, 0.8281, 0.3594, 0.7969, 0.3281, 0.1871, 0.5128, 0.1751, 0.5256, 0.3671, 0.5117, 0.3671, 0.5117, 1.0, 0.227, 0.9531, 0.227, 0.9531, 0.1135, 1.0, 0.1135, 0.3671, 0.5117, 0.3671, 0.5117, 0.4194, 0.5615, 0.4349, 0.5538, 0.4349, 0.5538, 0.4194, 0.5615, 0.4236, 0.6158, 0.25, 0.09375, 0.25, 0.3906, 0.125, 0.3906, 0.125, 0.09375, 0.4219, 0.09375, 0.5469, 0.09375, 0.5469, 0.3906, 0.4219, 0.3906, 0.25, 0.4531, 0.125, 0.4531, 0.125, 0.3906, 0.25, 0.3906, 0.125, 0.0, 0.125, 0.1094, 0.0, 0.1094, 0.0, 0.0, 0.5938, 0.7969, 0.4688, 0.7969, 0.4688, 0.6992, 0.5938, 0.6992, 0.5469, 0.09375, 0.4219, 0.09375, 0.4219, 0.0, 0.5469, 0.0, 0.5938, 0.875, 0.4688, 0.875, 0.4688, 0.7969, 0.5938, 0.7969, 0.125, 0.1094, 0.125, 0.25, 0.0, 0.25, 0.0, 0.1094, 0.125, 0.25, 0.125, 0.375, 0.0, 0.375, 0.0, 0.25, 0.125, 0.375, 0.125, 0.3906, 0.0, 0.3906, 0.0, 0.375, 0.125, 0.6719, 0.0, 0.6719, 0.0, 0.3906, 0.125, 0.3906, 0.125, 0.7157, 0.0, 0.7157, 0.0, 0.6719, 0.125, 0.6719, 0.2816, 0.4032, 0.2816, 0.3713, 0.4062, 0.3713, 0.4062, 0.4032, 0.3129, 0.3438, 0.375, 0.3438, 0.4062, 0.3713, 0.2816, 0.3713, 0.9375, 1.0, 0.7812, 1.0, 0.7812, 0.875, 0.9375, 0.875, 0.0, 0.875, 0.0625, 0.875, 0.0625, 1.0, 0.0, 1.0, 0.625, 0.875, 0.6875, 0.875, 0.6875, 1.0, 0.625, 1.0, 0.4688, 0.8594, 0.4688, 0.9844, 0.4062, 0.9844, 0.4062, 0.8594, 0.125, 0.875, 0.0, 0.875, 0.0, 0.7344, 0.125, 0.7344, 1.0, 0.1135, 0.9531, 0.1135, 0.9531, 0.0, 1.0, 0.0, 0.9375, 1.0, 0.9375, 0.875, 1.0, 0.875, 1.0, 1.0, 0.4062, 0.7344, 0.4688, 0.7344, 0.4688, 0.8418, 0.4062, 0.8418, 0.5664, 0.2188, 0.5664, 0.1562, 0.6719, 0.1562, 0.6719, 0.2188, 0.5664, 0.1562, 0.5664, 0.0, 0.6719, 0.0, 0.6719, 0.1562, 0.5664, 0.3438, 0.5664, 0.2188, 0.6719, 0.2188, 0.666, 0.3438, 0.2656, 0.0, 0.4062, 0.0, 0.4062, 0.0625, 0.2656, 0.0625, 0.4062, 0.625, 0.4219, 0.7344, 0.2812, 0.7344, 0.2969, 0.625, 0.4062, 0.5781, 0.4062, 0.625, 0.2969, 0.625, 0.2969, 0.5781, 0.4062, 0.4219, 0.4062, 0.5781, 0.2969, 0.5781, 0.2969, 0.4219, 0.125, 0.5, 0.125, 0.4531, 0.25, 0.4531, 0.25, 0.5, 0.125, 0.5625, 0.125, 0.5, 0.25, 0.5, 0.25, 0.5625, 0.125, 0.625, 0.125, 0.5625, 0.25, 0.5625, 0.25, 0.625, 0.125, 0.75, 0.125, 0.625, 0.25, 0.625, 0.25, 0.75, 0.5938, 0.4062, 0.5938, 0.3906, 0.7188, 0.3906, 0.7188, 0.4062, 0.5938, 0.6875, 0.5938, 0.4062, 0.7188, 0.4062, 0.7188, 0.6875, 0.1328, 0.2812, 0.1641, 0.3203, 0.03906, 0.3203, 0.05469, 0.2812, 0.1797, 0.2578, 0.1328, 0.2812, 0.05469, 0.2812, 0.007812, 0.2578, 0.1797, 0.2578, 0.007812, 0.2578, 0.007812, 0.1641, 0.1797, 0.1641, 0.1797, 0.1641, 0.007812, 0.1641, 0.02344, 0.1328, 0.1641, 0.1328, 0.1641, 0.05469, 0.1641, 0.1328, 0.02344, 0.1328, 0.02344, 0.05469, 0.1641, 0.007812, 0.1641, 0.05469, 0.02344, 0.05469, 0.02344, 0.007812, 0.2666, 0.3125, 0.4219, 0.3125, 0.375, 0.3438, 0.3135, 0.3438, 0.2691, 0.3125, 0.2691, 0.2188, 0.4219, 0.2188, 0.4219, 0.3125, 0.25, 0.09375, 0.125, 0.09375, 0.125, 0.0, 0.25, 0.0, 0.2691, 0.2188, 0.2847, 0.1875, 0.4062, 0.1875, 0.4219, 0.2188, 0.2656, 0.0625, 0.4062, 0.0625, 0.4062, 0.1094, 0.2656, 0.1094, 0.4414, 0.4551, 0.5664, 0.4551, 0.5664, 0.627, 0.4414, 0.627, 0.2656, 0.1094, 0.4062, 0.1094, 0.4062, 0.1875, 0.2656, 0.1875, 0.9531, 0.375, 0.9531, 0.25, 0.9844, 0.25, 0.9844, 0.375, 0.125, 0.875, 0.125, 1.0, 0.0625, 1.0, 0.0625, 0.875, 0.3906, 0.8125, 0.0, 0.8125, 0.0, 1.0, 0.3906, 1.0])
_uv.active_render = True
_ca = me_main_gun_cylinder_002.color_attributes.new('Color', 'FLOAT_COLOR', 'POINT')
_ca.data.foreach_set('color', [0.025, 0.025, 0.025, 1.0, 0.0, 0.0, 0.0, 1.0, 0.0, 0.0, 0.0, 1.0, 0.008333, 0.008333, 0.008333, 1.0, 0.9542, 0.9542, 0.9542, 1.0, 0.8844, 0.8844, 0.8844, 1.0, 0.9667, 0.9667, 0.9667, 1.0, 0.9406, 0.9406, 0.9406, 1.0, 1.0, 1.0, 1.0, 1.0, 0.9417, 0.9417, 0.9417, 1.0, 1.0, 1.0, 1.0, 1.0, 1.0, 1.0, 1.0, 1.0, 0.0, 0.0, 0.0, 1.0, 0.0, 0.0, 0.0, 1.0, 0.0, 0.0, 0.0, 1.0, 0.2313, 0.2313, 0.2313, 1.0, 0.9958, 0.9958, 0.9958, 1.0, 0.3042, 0.3042, 0.3042, 1.0, 0.9906, 0.9906, 0.9906, 1.0, 0.8906, 0.8906, 0.8906, 1.0, 0.2208, 0.2208, 0.2208, 1.0, 0.0, 0.0, 0.0, 1.0, 0.0, 0.0, 0.0, 1.0, 0.4313, 0.4313, 0.4313, 1.0, 0.6844, 0.6844, 0.6844, 1.0, 0.6281, 0.6281, 0.6281, 1.0, 0.9625, 0.9625, 0.9625, 1.0, 0.6625, 0.6625, 0.6625, 1.0, 0.0, 0.0, 0.0, 1.0, 0.5406, 0.5406, 0.5406, 1.0, 0.6438, 0.6438, 0.6438, 1.0, 0.5375, 0.5375, 0.5375, 1.0, 0.6656, 0.6656, 0.6656, 1.0, 0.65, 0.65, 0.65, 1.0, 0.5063, 0.5063, 0.5063, 1.0, 0.6975, 0.6975, 0.6975, 1.0, 0.3844, 0.3844, 0.3844, 1.0, 0.8219, 0.8219, 0.8219, 1.0, 0.7688, 0.7688, 0.7688, 1.0, 0.3375, 0.3375, 0.3375, 1.0, 0.3875, 0.3875, 0.3875, 1.0, 0.6625, 0.6625, 0.6625, 1.0, 0.6313, 0.6313, 0.6313, 1.0, 0.8531, 0.8531, 0.8531, 1.0, 0.5, 0.5, 0.5, 1.0, 0.8938, 0.8938, 0.8938, 1.0, 0.6375, 0.6375, 0.6375, 1.0, 0.8688, 0.8688, 0.8688, 1.0, 0.9531, 0.9531, 0.9531, 1.0, 0.3594, 0.3594, 0.3594, 1.0, 0.7125, 0.7125, 0.7125, 1.0, 0.6438, 0.6438, 0.6438, 1.0, 0.6688, 0.6688, 0.6688, 1.0, 0.5, 0.5, 0.5, 1.0, 0.625, 0.625, 0.625, 1.0, 0.6531, 0.6531, 0.6531, 1.0, 0.6875, 0.6875, 0.6875, 1.0, 0.3562, 0.3562, 0.3562, 1.0, 0.7275, 0.7275, 0.7275, 1.0, 0.7857, 0.7857, 0.7857, 1.0, 0.6875, 0.6875, 0.6875, 1.0, 0.9844, 0.9844, 0.9844, 1.0, 0.9969, 0.9969, 0.9969, 1.0, 0.9937, 0.9937, 0.9937, 1.0, 0.9969, 0.9969, 0.9969, 1.0, 0.9906, 0.9906, 0.9906, 1.0, 0.6438, 0.6438, 0.6438, 1.0, 0.9875, 0.9875, 0.9875, 1.0, 0.9906, 0.9906, 0.9906, 1.0, 0.9542, 0.9542, 0.9542, 1.0, 0.8125, 0.8125, 0.8125, 1.0, 0.8542, 0.8542, 0.8542, 1.0, 0.905, 0.905, 0.905, 1.0, 0.9562, 0.9562, 0.9562, 1.0, 0.9958, 0.9958, 0.9958, 1.0, 0.7844, 0.7844, 0.7844, 1.0, 0.5926, 0.5926, 0.5926, 1.0, 0.9667, 0.9667, 0.9667, 1.0, 0.7906, 0.7906, 0.7906, 1.0, 0.9583, 0.9583, 0.9583, 1.0, 0.5926, 0.5926, 0.5926, 1.0, 0.5926, 0.5926, 0.5926, 1.0, 0.5926, 0.5926, 0.5926, 1.0, 0.5926, 0.5926, 0.5926, 1.0, 0.5926, 0.5926, 0.5926, 1.0, 0.5926, 0.5926, 0.5926, 1.0, 0.5926, 0.5926, 0.5926, 1.0, 0.5926, 0.5926, 0.5926, 1.0, 0.9542, 0.9542, 0.9542, 1.0, 0.8844, 0.8844, 0.8844, 1.0, 0.9667, 0.9667, 0.9667, 1.0, 0.9406, 0.9406, 0.9406, 1.0, 1.0, 1.0, 1.0, 1.0, 1.0, 1.0, 1.0, 1.0, 0.0, 0.0, 0.0, 1.0, 0.2313, 0.2313, 0.2313, 1.0, 0.9906, 0.9906, 0.9906, 1.0, 0.8906, 0.8906, 0.8906, 1.0, 0.0, 0.0, 0.0, 1.0, 0.4313, 0.4313, 0.4313, 1.0, 0.6844, 0.6844, 0.6844, 1.0, 0.6281, 0.6281, 0.6281, 1.0, 0.9625, 0.9625, 0.9625, 1.0, 0.6625, 0.6625, 0.6625, 1.0, 0.0, 0.0, 0.0, 1.0, 0.5406, 0.5406, 0.5406, 1.0, 0.6438, 0.6438, 0.6438, 1.0, 0.5375, 0.5375, 0.5375, 1.0, 0.6656, 0.6656, 0.6656, 1.0, 0.65, 0.65, 0.65, 1.0, 0.5063, 0.5063, 0.5063, 1.0, 0.6975, 0.6975, 0.6975, 1.0, 0.3844, 0.3844, 0.3844, 1.0, 0.8219, 0.8219, 0.8219, 1.0, 0.7688, 0.7688, 0.7688, 1.0, 0.3375, 0.3375, 0.3375, 1.0, 0.3875, 0.3875, 0.3875, 1.0, 0.6625, 0.6625, 0.6625, 1.0, 0.6313, 0.6313, 0.6313, 1.0, 0.8531, 0.8531, 0.8531, 1.0, 0.5, 0.5, 0.5, 1.0, 0.8938, 0.8938, 0.8938, 1.0, 0.6375, 0.6375, 0.6375, 1.0, 0.8688, 0.8688, 0.8688, 1.0, 0.9531, 0.9531, 0.9531, 1.0, 0.3594, 0.3594, 0.3594, 1.0, 0.7125, 0.7125, 0.7125, 1.0, 0.6438, 0.6438, 0.6438, 1.0, 0.6688, 0.6688, 0.6688, 1.0, 0.5, 0.5, 0.5, 1.0, 0.625, 0.625, 0.625, 1.0, 0.6531, 0.6531, 0.6531, 1.0, 0.6875, 0.6875, 0.6875, 1.0, 0.3562, 0.3562, 0.3562, 1.0, 0.7275, 0.7275, 0.7275, 1.0, 0.7857, 0.7857, 0.7857, 1.0, 0.6875, 0.6875, 0.6875, 1.0, 0.9844, 0.9844, 0.9844, 1.0, 0.9969, 0.9969, 0.9969, 1.0, 0.9937, 0.9937, 0.9937, 1.0, 0.9969, 0.9969, 0.9969, 1.0, 0.9906, 0.9906, 0.9906, 1.0, 0.6438, 0.6438, 0.6438, 1.0, 0.9875, 0.9875, 0.9875, 1.0, 0.9906, 0.9906, 0.9906, 1.0, 0.9542, 0.9542, 0.9542, 1.0, 0.8125, 0.8125, 0.8125, 1.0, 0.8542, 0.8542, 0.8542, 1.0, 0.905, 0.905, 0.905, 1.0, 0.9562, 0.9562, 0.9562, 1.0, 0.9958, 0.9958, 0.9958, 1.0, 0.7844, 0.7844, 0.7844, 1.0, 0.5926, 0.5926, 0.5926, 1.0, 0.9667, 0.9667, 0.9667, 1.0, 0.7906, 0.7906, 0.7906, 1.0, 0.9583, 0.9583, 0.9583, 1.0, 0.9708, 0.9708, 0.9708, 1.0, 0.8813, 0.8813, 0.8813, 1.0, 0.9583, 0.9583, 0.9583, 1.0, 0.9156, 0.9156, 0.9156, 1.0, 0.025, 0.025, 0.025, 1.0, 0.0, 0.0, 0.0, 1.0, 0.0, 0.0, 0.0, 1.0, 0.008333, 0.008333, 0.008333, 1.0, 0.9542, 0.9542, 0.9542, 1.0, 0.8844, 0.8844, 0.8844, 1.0, 0.9667, 0.9667, 0.9667, 1.0, 0.9406, 0.9406, 0.9406, 1.0, 1.0, 1.0, 1.0, 1.0, 0.9417, 0.9417, 0.9417, 1.0, 1.0, 1.0, 1.0, 1.0, 1.0, 1.0, 1.0, 1.0, 1.0, 1.0, 1.0, 1.0, 1.0, 1.0, 1.0, 1.0, 0.0, 0.0, 0.0, 1.0, 0.2313, 0.2313, 0.2313, 1.0, 0.0, 0.0, 0.0, 1.0, 0.0, 0.0, 0.0, 1.0, 0.0, 0.0, 0.0, 1.0, 0.2313, 0.2313, 0.2313, 1.0, 0.9958, 0.9958, 0.9958, 1.0, 0.3042, 0.3042, 0.3042, 1.0, 0.8875, 0.8875, 0.8875, 1.0, 0.9969, 0.9969, 0.9969, 1.0, 0.9906, 0.9906, 0.9906, 1.0, 0.8906, 0.8906, 0.8906, 1.0, 0.95, 0.95, 0.95, 1.0, 0.3938, 0.3938, 0.3938, 1.0, 0.2208, 0.2208, 0.2208, 1.0, 0.0, 0.0, 0.0, 1.0, 0.0, 0.0, 0.0, 1.0, 0.0, 0.0, 0.0, 1.0, 0.4313, 0.4313, 0.4313, 1.0, 0.0, 0.0, 0.0, 1.0, 0.9594, 0.9594, 0.9594, 1.0, 0.6875, 0.6875, 0.6875, 1.0, 0.003125, 0.003125, 0.003125, 1.0, 0.5438, 0.5438, 0.5438, 1.0, 0.6562, 0.6562, 0.6562, 1.0, 0.5312, 0.5312, 0.5312, 1.0, 0.6813, 0.6813, 0.6813, 1.0, 0.6575, 0.6575, 0.6575, 1.0, 0.5031, 0.5031, 0.5031, 1.0, 0.7, 0.7, 0.7, 1.0, 0.3813, 0.3813, 0.3813, 1.0, 0.8313, 0.8313, 0.8313, 1.0, 0.775, 0.775, 0.775, 1.0, 0.3438, 0.3438, 0.3438, 1.0, 0.3719, 0.3719, 0.3719, 1.0, 0.6344, 0.6344, 0.6344, 1.0, 0.6219, 0.6219, 0.6219, 1.0, 0.8469, 0.8469, 0.8469, 1.0, 0.4781, 0.4781, 0.4781, 1.0, 0.8906, 0.8906, 0.8906, 1.0, 0.65, 0.65, 0.65, 1.0, 0.85, 0.85, 0.85, 1.0, 0.9594, 0.9594, 0.9594, 1.0, 0.3594, 0.3594, 0.3594, 1.0, 0.7075, 0.7075, 0.7075, 1.0, 0.6438, 0.6438, 0.6438, 1.0, 0.6844, 0.6844, 0.6844, 1.0, 0.4938, 0.4938, 0.4938, 1.0, 0.6281, 0.6281, 0.6281, 1.0, 0.6781, 0.6781, 0.6781, 1.0, 0.6833, 0.6833, 0.6833, 1.0, 0.3656, 0.3656, 0.3656, 1.0, 0.7375, 0.7375, 0.7375, 1.0, 0.8018, 0.8018, 0.8018, 1.0, 0.71, 0.71, 0.71, 1.0, 0.9937, 0.9937, 0.9937, 1.0, 0.9937, 0.9937, 0.9937, 1.0, 0.9969, 0.9969, 0.9969, 1.0, 0.65, 0.65, 0.65, 1.0, 0.9937, 0.9937, 0.9937, 1.0, 0.9906, 0.9906, 0.9906, 1.0, 0.9542, 0.9542, 0.9542, 1.0, 0.8025, 0.8025, 0.8025, 1.0, 0.8417, 0.8417, 0.8417, 1.0, 0.91, 0.91, 0.91, 1.0, 0.9406, 0.9406, 0.9406, 1.0, 0.9917, 0.9917, 0.9917, 1.0, 0.7656, 0.7656, 0.7656, 1.0, 0.5926, 0.5926, 0.5926, 1.0, 0.975, 0.975, 0.975, 1.0, 0.775, 0.775, 0.775, 1.0, 0.9625, 0.9625, 0.9625, 1.0, 0.9625, 0.9625, 0.9625, 1.0, 0.6625, 0.6625, 0.6625, 1.0, 0.0, 0.0, 0.0, 1.0, 0.5406, 0.5406, 0.5406, 1.0, 0.6438, 0.6438, 0.6438, 1.0, 0.5375, 0.5375, 0.5375, 1.0, 0.6656, 0.6656, 0.6656, 1.0, 0.65, 0.65, 0.65, 1.0, 0.5063, 0.5063, 0.5063, 1.0, 0.6975, 0.6975, 0.6975, 1.0, 0.3844, 0.3844, 0.3844, 1.0, 0.8219, 0.8219, 0.8219, 1.0, 0.7688, 0.7688, 0.7688, 1.0, 0.3375, 0.3375, 0.3375, 1.0, 0.3875, 0.3875, 0.3875, 1.0, 0.6625, 0.6625, 0.6625, 1.0, 0.6313, 0.6313, 0.6313, 1.0, 0.8531, 0.8531, 0.8531, 1.0, 0.5, 0.5, 0.5, 1.0, 0.8938, 0.8938, 0.8938, 1.0, 0.6375, 0.6375, 0.6375, 1.0, 0.8688, 0.8688, 0.8688, 1.0, 0.9531, 0.9531, 0.9531, 1.0, 0.3594, 0.3594, 0.3594, 1.0, 0.7125, 0.7125, 0.7125, 1.0, 0.6438, 0.6438, 0.6438, 1.0, 0.6688, 0.6688, 0.6688, 1.0, 0.5, 0.5, 0.5, 1.0, 0.625, 0.625, 0.625, 1.0, 0.6531, 0.6531, 0.6531, 1.0, 0.6875, 0.6875, 0.6875, 1.0, 0.3562, 0.3562, 0.3562, 1.0, 0.7275, 0.7275, 0.7275, 1.0, 0.7857, 0.7857, 0.7857, 1.0, 0.6875, 0.6875, 0.6875, 1.0, 0.9937, 0.9937, 0.9937, 1.0, 0.9969, 0.9969, 0.9969, 1.0, 0.9906, 0.9906, 0.9906, 1.0, 0.6438, 0.6438, 0.6438, 1.0, 0.9875, 0.9875, 0.9875, 1.0, 0.9906, 0.9906, 0.9906, 1.0, 0.9542, 0.9542, 0.9542, 1.0, 0.8125, 0.8125, 0.8125, 1.0, 0.8542, 0.8542, 0.8542, 1.0, 0.905, 0.905, 0.905, 1.0, 0.9562, 0.9562, 0.9562, 1.0, 0.9958, 0.9958, 0.9958, 1.0, 0.7844, 0.7844, 0.7844, 1.0, 0.5926, 0.5926, 0.5926, 1.0, 0.9667, 0.9667, 0.9667, 1.0, 0.7906, 0.7906, 0.7906, 1.0, 0.9583, 0.9583, 0.9583, 1.0, 0.9958, 0.9958, 0.9958, 1.0, 0.2208, 0.2208, 0.2208, 1.0])
me_main_gun_cylinder_002.materials.append(mat_gun_back_side)
me_main_gun_cylinder_002.materials.append(mat_gun_middle_side)
me_main_gun_cylinder_002.materials.append(mat_gun_misc)
me_main_gun_cylinder_002.use_paint_bone_selection = False
me_main_gun_cylinder_002.use_paint_mask = True
me_main_gun_cylinder_002.update()
me_main_gun_cylinder_002.normals_split_custom_set([tuple(v) for v in zip(*[iter([-0.8706, 0.492, 0.0, -4.415e-08, 1.0, 0.0, -4.415e-08, 1.0, 0.0, -0.8706, 0.492, 0.0, -0.8686, -0.4954, 3.877e-08, -0.8686, -0.4954, 3.877e-08, -0.8706, 0.492, 0.0, -0.8706, 0.492, 0.0, -0.8686, -0.4954, 3.877e-08, 0.0, -1.0, 7.874e-08, 0.0, -1.0, 7.874e-08, -0.8686, -0.4954, 3.877e-08, -0.8774, -0.4798, 0.0, 0.0, -1.0, 0.0, 0.0, -1.0, 0.0, -0.8774, -0.4798, 0.0, -0.8774, 0.4798, 0.0, -0.8774, -0.4798, 0.0, -0.8774, -0.4798, 0.0, -0.8774, 0.4798, 0.0, 0.0, 1.0, 0.0, -0.8774, 0.4798, 0.0, -0.8774, 0.4798, 0.0, 0.0, 1.0, 0.0, -0.8521, 0.5234, 0.0, -0.8521, -0.5234, -3.64e-08, -0.8521, -0.5234, -3.64e-08, -0.8521, 0.5234, 0.0, -0.8521, -0.5234, -3.64e-08, 0.0, -1.0, -6.955e-08, 0.0, -1.0, -6.955e-08, -0.8521, -0.5234, -3.64e-08, -0.4521, 0.892, 0.0, -0.8521, 0.5234, 0.0, -0.8521, 0.5234, 0.0, -0.4521, 0.892, 0.0, -1.0, -4.675e-08, 0.0, -1.0, -4.675e-08, 0.0, -1.0, -4.675e-08, 0.0, -0.9999, -0.005691, 0.008304, -1.0, -4.535e-08, 0.0, -1.0, -4.535e-08, 0.0, -1.0, -4.535e-08, 0.0, -1.0, -4.535e-08, 0.0, -1.0, 3.9e-08, 0.0, -1.0, 3.9e-08, 0.0, -1.0, 3.9e-08, 0.0, -1.0, 3.9e-08, 0.0, -1.0, 4.483e-08, 0.0, -1.0, 4.483e-08, 0.0, -1.0, 4.483e-08, 0.0, -1.0, 4.483e-08, 0.0, -0.9999, -0.009533, -0.003236, -1.0, -1.423e-08, 0.0, -1.0, -1.423e-08, 0.0, -1.0, -1.423e-08, 0.0, -1.0, -3.725e-09, -9.389e-06, -1.0, -2.957e-05, 3.534e-05, -1.0, -9.313e-09, 3.854e-05, -1.0, -9.183e-06, -1.404e-05, -1.0, 0.0, 0.0, -1.0, 0.0, 0.0, -1.0, 0.0, 0.0, -1.0, 0.0, 0.0, -1.0, 0.0, 0.0, -1.0, 0.0, 0.0, -1.0, 0.0, 0.0, -1.0, 0.0, 0.0, -1.0, 0.001291, 0.001482, -1.0, 0.0, -0.001582, -1.0, 0.0, 0.0, -1.0, 0.0, 0.0, -1.0, 0.0, 0.0, -1.0, 0.0, 0.0, -0.9988, 0.0, -0.04907, -0.9988, 0.0475, 0.0123, -0.8904, -0.4551, 0.0, -0.8904, -0.4551, 0.0, -0.8904, -0.4551, 0.0, -0.8904, -0.4551, 0.0, -1.0, 0.0, 0.0, -1.0, 0.0, 0.0, -1.0, 0.0, 0.0, -1.0, 0.0, 0.0, -1.0, 0.0, 0.0, -1.0, 0.0, 0.0, -1.0, 0.0, 0.0, -0.8277, -0.5611, 0.0, -0.825, -0.5429, 0.1569, -0.8799, -0.462, -0.1113, -0.8277, -0.5611, 0.0, -0.5924, 0.7979, -0.1113, -0.6316, 0.7751, -0.01519, -0.4856, 0.873, -0.04533, -0.4594, 0.8882, 0.0, -1.0, 0.0, 0.0, -1.0, 0.0, 0.0, -1.0, 0.0, 0.0, -1.0, 0.0, 0.0, -1.0, 0.001417, 0.0007025, -1.0, 0.0, 0.0, -1.0, 0.0, 0.0, -1.0, 0.0, 0.0, -1.0, -0.006635, 0.006854, -0.9998, 0.01384, 0.01055, -1.0, 0.0, 0.0, -1.0, 0.0, 0.0, 0.0, 1.0, 1.034e-07, 0.0, 1.0, 1.034e-07, 0.0, 1.0, 1.034e-07, 0.0, 1.0, 1.034e-07, -0.9998, -0.00479, 0.01673, -0.9999, 0.006552, -0.007643, -1.0, 3.08e-07, 0.0, -1.0, 3.08e-07, 0.0, -1.0, 0.0, 0.0, -1.0, 0.0, 0.0, -1.0, 0.0, 0.0, -1.0, 0.0, 0.0, -1.0, 1.787e-07, 0.0, -1.0, 1.787e-07, 0.001582, -1.0, 0.006748, 0.006743, -1.0, 1.787e-07, 0.0, -0.9999, 0.009063, 0.004381, -1.0, -2.486e-07, 0.0, -1.0, -2.486e-07, 0.0, -1.0, 0.0, 0.0, -1.0, 0.0, 0.0, -1.0, 0.0, 0.0, -1.0, 0.0, 0.0, -1.0, 7.704e-09, 0.0, -1.0, 7.704e-09, 0.0, -1.0, 7.704e-09, 0.0, -1.0, 7.704e-09, 0.0, -1.0, 0.0, 0.0, -1.0, 0.0, 0.0, -1.0, 0.0, 0.0, -1.0, 0.0, 0.0, -1.0, 0.0, 0.0, -1.0, 0.0, 0.0, -1.0, 0.0, 0.0, -1.0, 0.0, 0.0, -1.0, 0.0, 0.0, -1.0, 0.0, 0.0, -1.0, 0.0, 0.0, -1.0, 0.0, 0.0, -1.0, 0.0, 0.0, -1.0, 0.0, 0.0, -1.0, 0.0, 0.0, -1.0, 0.0, 0.0, -1.0, 0.0, 0.007276, -1.0, 0.0, 0.007276, -1.0, 0.0, 0.007276, -1.0, 0.0, 0.007276, -1.0, -2.519e-07, 0.0, -1.0, -2.519e-07, 0.0, -1.0, -2.519e-07, 0.0, -1.0, 2.598e-07, 0.0, -1.0, 2.598e-07, 0.0, -1.0, 2.598e-07, 0.0, -1.0, 0.0, 0.0, -1.0, 0.0, 0.0, -1.0, 0.0, 0.0, -1.0, 0.0, 0.0, 1.0, 0.0, 0.0, 1.0, 0.0, 0.0, 1.0, 0.0, 0.0, 1.0, 0.0, 0.0, 0.8706, 0.492, 0.0, 0.8706, 0.492, 0.0, -4.415e-08, 1.0, 0.0, -4.415e-08, 1.0, 0.0, 0.8686, -0.4954, 3.877e-08, 0.8706, 0.492, 0.0, 0.8706, 0.492, 0.0, 0.8686, -0.4954, 3.877e-08, 0.8686, -0.4954, 3.877e-08, 0.8686, -0.4954, 3.877e-08, 0.0, -1.0, 7.874e-08, 0.0, -1.0, 7.874e-08, 0.8774, -0.4798, 0.0, 0.8774, -0.4798, 0.0, 0.0, -1.0, 0.0, 0.0, -1.0, 0.0, 0.8774, 0.4798, 0.0, 0.8774, 0.4798, 0.0, 0.8774, -0.4798, 0.0, 0.8774, -0.4798, 0.0, 0.0, 1.0, 0.0, 0.0, 1.0, 0.0, 0.8774, 0.4798, 0.0, 0.8774, 0.4798, 0.0, 0.8521, 0.5234, 0.0, 0.8521, 0.5234, 0.0, 0.8521, -0.5234, -3.64e-08, 0.8521, -0.5234, -3.64e-08, 0.8521, -0.5234, -3.64e-08, 0.8521, -0.5234, -3.64e-08, 0.0, -1.0, -6.955e-08, 0.0, -1.0, -6.955e-08, 0.4521, 0.892, 0.0, 0.4521, 0.892, 0.0, 0.8521, 0.5234, 0.0, 0.8521, 0.5234, 0.0, 1.0, 0.0, 0.0, 0.9999, -0.005691, 0.008304, 1.0, 0.0, 0.0, 1.0, 0.0, 0.0, 1.0, -9.07e-08, 0.0, 1.0, -9.07e-08, 0.0, 1.0, -9.07e-08, 0.0, 1.0, -9.07e-08, 0.0, 1.0, 3.9e-08, 0.0, 1.0, 3.9e-08, 0.0, 1.0, 3.9e-08, 0.0, 1.0, 3.9e-08, 0.0, 1.0, 4.628e-08, 0.0, 1.0, 4.628e-08, 0.0, 1.0, 4.628e-08, 0.0, 1.0, 4.628e-08, 0.0, 0.9999, -0.009533, -0.003236, 1.0, -1.423e-08, 0.0, 1.0, -1.423e-08, 0.0, 1.0, -1.423e-08, 0.0, 1.0, -2.109e-06, -9.976e-06, 1.0, -7.104e-06, -1.347e-05, 1.0, -4.471e-08, 3.851e-05, 1.0, -2.958e-05, 3.532e-05, 1.0, 0.0, 0.0, 1.0, 0.0, 0.0, 1.0, 0.0, 0.0, 1.0, 0.0, 0.0, 1.0, -7.217e-08, 0.0, 1.0, -7.217e-08, 0.0, 1.0, -7.217e-08, 0.0, 1.0, -7.217e-08, 0.0, 1.0, 0.001291, 0.001482, 1.0, 0.0, 0.0, 1.0, 0.0, 0.0, 1.0, -2.305e-08, -0.001582, 1.0, 0.0, 0.0, 0.9988, 0.0475, 0.0123, 0.9988, 2.145e-09, -0.04907, 1.0, 0.0, 0.0, 0.8904, -0.4551, 0.0, 0.8904, -0.4551, 0.0, 0.8904, -0.4551, 0.0, 0.8904, -0.4551, 0.0, 1.0, 0.0, 0.0, 1.0, 0.0, 0.0, 1.0, 0.0, 0.0, 1.0, 0.0, 0.0, 1.0, 0.0, 0.0, 1.0, 0.0, 0.0, 1.0, 0.0, 0.0, 0.8277, -0.5611, 0.0, 0.8277, -0.5611, 0.0, 0.8799, -0.462, -0.1113, 0.825, -0.5429, 0.1569, 0.5924, 0.7979, -0.1113, 0.4594, 0.8882, 2.145e-09, 0.4856, 0.873, -0.04533, 0.6316, 0.7751, -0.01519, 1.0, -3.654e-09, 0.0, 1.0, -3.654e-09, 0.0, 1.0, -3.654e-09, 0.0, 1.0, -3.654e-09, 0.0, 1.0, 0.001417, 0.0007025, 1.0, 0.0, 0.0, 1.0, 0.0, 0.0, 1.0, 0.0, 0.0, 1.0, -0.006635, 0.006854, 1.0, 2.478e-07, 0.0, 1.0, 2.478e-07, 0.0, 0.9998, 0.01384, 0.01055, 0.0, 1.0, 1.034e-07, 0.0, 1.0, 1.034e-07, 0.0, 1.0, 1.034e-07, 0.0, 1.0, 1.034e-07, 0.9998, -0.00479, 0.01673, 1.0, 2.31e-07, 0.0, 1.0, 2.31e-07, 0.0, 0.9999, 0.006552, -0.007643, 1.0, 0.0, 0.0, 1.0, 0.0, 0.0, 1.0, 0.0, 0.0, 1.0, 0.0, 0.0, 1.0, 1.787e-07, 0.0, 1.0, 1.787e-07, 0.0, 1.0, 0.006748, 0.006743, 1.0, 2.341e-07, 0.001582, 0.9999, 0.009063, 0.004381, 1.0, -2.486e-07, 0.0, 1.0, -2.486e-07, 0.0, 1.0, 0.0, 0.0, 1.0, 0.0, 0.0, 1.0, 0.0, 0.0, 1.0, 0.0, 0.0, 1.0, 0.0, 0.0, 1.0, 0.0, 0.0, 1.0, 0.0, 0.0, 1.0, 0.0, 0.0, 1.0, 0.0, 0.0, 1.0, 0.0, 0.0, 1.0, 0.0, 0.0, 1.0, 0.0, 0.0, 1.0, 0.0, 0.0, 1.0, 0.0, 0.0, 1.0, 0.0, 0.0, 1.0, 0.0, 0.0, 1.0, 1.987e-08, 0.0, 1.0, 1.987e-08, 0.0, 1.0, 1.987e-08, 0.0, 1.0, 1.987e-08, 0.0, 1.0, 0.0, 0.0, 1.0, 0.0, 0.0, 1.0, 0.0, 0.0, 1.0, 0.0, 0.0, 1.0, 0.0, 0.007276, 1.0, 0.0, 0.007276, 1.0, 0.0, 0.007276, 1.0, 0.0, 0.007276, 1.0, -2.519e-07, 0.0, 1.0, -2.519e-07, 0.0, 1.0, -2.519e-07, 0.0, 1.0, 2.598e-07, 0.0, 1.0, 2.598e-07, 0.0, 1.0, 2.598e-07, 0.0, 0.0, 0.0, -1.0, 0.0, 2.745e-07, -1.0, 0.6895, 0.3896, -0.6106, 0.6873, -0.3921, -0.6115, 0.3112, -0.5198, -0.7956, 0.0, 0.0, -1.0, 0.6873, -0.3921, -0.6115, 0.3093, 0.5198, 0.7963, 0.0, 0.0, 1.0, 0.6895, 0.3897, 0.6106, 0.6895, 0.3897, 0.6106, 0.0, 0.0, 1.0, 0.0, 0.0, 1.0, 0.6873, -0.392, 0.6115, 0.3112, -0.5198, 0.7956, 0.6873, -0.392, 0.6115, 0.0, 0.0, 1.0, 0.6895, 0.3896, -0.6106, 0.0, 2.745e-07, -1.0, 0.3093, 0.5198, -0.7963, 0.0, 0.0, -1.0, 0.3332, 0.5197, -0.7867, 0.693, 0.3789, -0.6134, 0.3332, -0.5198, -0.7867, 0.0, 0.0, -1.0, 0.6929, -0.379, -0.6134, 0.3332, -0.5197, 0.7867, 0.693, -0.3789, 0.6134, 0.0, 0.0, 1.0, 0.6929, 0.379, 0.6134, 0.0, 0.0, 1.0, 0.0, 0.0, 1.0, 0.693, -0.3789, 0.6134, 0.0, 0.0, 1.0, 0.6929, 0.379, 0.6134, 0.3332, 0.5198, 0.7867, 0.693, 0.3789, -0.6134, 0.6929, -0.379, -0.6134, 0.0, 0.0, -1.0, 0.0, 0.0, -1.0, 0.0, 0.0, -1.0, 0.0, 0.0, -1.0, 0.2624, 0.5178, -0.8143, 0.6778, 0.4163, -0.6061, 0.0, 0.0, -1.0, 0.0, 0.0, -1.0, 0.0, 0.0, -1.0, 0.2625, -0.5178, -0.8142, 0.0, 0.0, -1.0, 0.0, 0.0, -1.0, 0.6777, -0.4163, -0.6061, 0.6777, -0.4163, -0.6061, 0.0, 0.0, -1.0, 0.6778, 0.4163, -0.6061, 0.0, 0.0, 1.0, 0.6777, 0.4164, 0.6061, 0.2624, 0.5178, 0.8143, 0.0, 0.0, 1.0, 0.0, 0.0, 1.0, 0.0, 0.0, 1.0, 0.0, 0.0, 1.0, 0.2625, -0.5178, 0.8142, 0.6778, -0.4162, 0.6061, 0.0, 0.0, 1.0, 0.0, 0.0, 1.0, 0.6778, -0.4162, 0.6061, 0.6777, 0.4164, 0.6061, 0.0, 0.0, 1.0, 1.0, -6.004e-05, -0.009539, 1.0, 2.478e-07, 0.0, 1.0, 2.478e-07, 0.0, 0.9998, -0.01704, -0.003535, 0.0, 0.5302, -0.8479, 0.0, 0.5302, -0.8479, 0.0, 0.5302, -0.8479, 0.0, 0.5302, -0.8479, 0.9998, -0.006303, -0.01622, 1.0, 2.31e-07, 0.0, 1.0, 2.31e-07, 0.0, 0.9999, -0.009755, -0.002486, 0.9999, -0.003242, -0.009531, 1.0, -2.486e-07, 0.0, 1.0, -2.486e-07, 0.0, -8.756e-06, 0.3736, 0.9276, -5.942e-06, 0.6375, 0.7704, 5.914e-06, 0.6375, 0.7704, 8.797e-06, 0.3736, 0.9276, 2.699e-09, -0.4156, -0.9095, 0.0, -0.4156, -0.9095, 0.008171, -0.3348, -0.9422, 0.003093, -0.3495, -0.9369, 2.645e-08, -0.6664, 0.7456, 0.0, -0.6664, 0.7456, -2.57e-08, 0.5219, 0.853, 0.0, 0.5219, 0.853, 0.0, 1.0, 6.926e-06, 1.205e-09, 0.9992, 0.0407, 0.0, 0.9992, 0.0407, -5.741e-10, 1.0, 6.926e-06, 1.793e-08, 0.1912, 0.9815, 0.0, 0.1912, 0.9815, 1.643e-05, 0.8222, 0.5692, 0.0, 0.8222, 0.5692, 3.065e-05, 0.03157, -0.9995, -3.05e-05, 0.03157, -0.9995, -2.33e-05, -0.92, -0.392, 2.319e-05, -0.92, -0.392, -9.186e-06, 0.7739, 0.6333, 9.142e-06, 0.7739, 0.6333, -8.366e-09, 0.7739, 0.6333, 0.0, 0.7739, 0.6333, 0.0, 1.0, 0.0, 0.0, 1.0, 0.0, 0.0, 1.0, 0.0, 0.0, 1.0, 0.0, 0.0, 1.0, 0.0, 0.0, 1.0, 0.0, 0.0, 1.0, 0.0, 0.0, 1.0, 0.0, 0.0, 1.0, 8.175e-05, 0.0, 1.0, 8.175e-05, 0.0, 1.0, 8.175e-05, 0.0, 1.0, 8.175e-05, 0.0, 1.0, 9.946e-08, 0.0, 1.0, 9.946e-08, 0.0, 1.0, 9.946e-08, 0.0, 1.0, 9.946e-08, 0.0, 1.0, -4.844e-07, 0.0, 1.0, -4.844e-07, 0.0, 1.0, -4.844e-07, 0.0, 1.0, -4.844e-07, 0.0, 0.0, -1.0, 0.0, 0.0, -1.0, 0.0, 0.0, -1.0, 0.0, 0.0, -1.0, -0.06996, 0.03663, -0.9969, -0.07229, 0.1399, -0.9875, 0.0, 2.183e-06, -1.0, 0.0, 2.183e-06, -1.0, 0.00954, -0.9998, 0.01912, -0.006661, -0.9994, 0.03519, -0.01608, -0.9998, 0.01246, 0.006748, -0.9999, 0.01238, 0.0, 0.5341, 0.8454, 0.0, 0.5341, 0.8454, 0.0, 0.5341, 0.8454, 0.0, 0.5341, 0.8454, 0.01608, -0.5623, 0.8268, -0.009574, -0.5653, 0.8248, -0.005916, -0.5745, 0.8185, 0.006661, -0.581, 0.8139, 0.0, -0.4061, -0.9138, 0.0, -0.4061, -0.9138, 0.0, -0.4061, -0.9138, 0.0, -0.4061, -0.9138, 0.0, -1.0, 0.0, 0.0, -1.0, 0.0, 0.0, -1.0, 0.0, 0.0, -1.0, 0.0, 0.0, -0.5517, 0.8341, 0.0, -0.5517, 0.8341, 0.0, -0.5517, 0.8341, 0.0, -0.5517, 0.8341, -4.579e-07, -1.0, 0.00954, -0.006743, -1.0, -0.006748, 0.001582, -1.0, 0.0, -0.0004888, -1.0, 0.001505, 0.0, -0.4148, 0.9099, -0.001491, -0.4166, 0.9091, 3.463e-05, -0.4176, 0.9086, 0.001861, -0.4168, 0.909, 0.0, -0.8524, 0.5228, 0.0, -0.8524, 0.5228, 0.0, -0.8524, 0.5228, 0.0, -0.8524, 0.5228, 0.0, -1.0, -1.36e-07, 0.0, -1.0, -1.36e-07, 0.0, -1.0, -1.36e-07, 0.0, -1.0, -1.36e-07, 0.0, -1.0, -1.993e-09, 0.0, -1.0, -1.993e-09, 0.0, -1.0, -1.993e-09, 0.0, -1.0, -1.993e-09, 0.0, -0.5227, -0.8525, 0.0, -0.5227, -0.8525, 0.0, -0.5227, -0.8525, 0.0, -0.5227, -0.8525, 0.0, 1.0, 9.556e-08, 0.0, 1.0, 9.556e-08, 0.0, 1.0, 9.556e-08, 0.0, 1.0, 9.556e-08, 0.0, 1.0, 0.0, 0.0, 1.0, 0.0, 0.0, 1.0, 0.0, 0.0, 1.0, 0.0, 0.0, 1.0, 9.639e-08, 0.0, 1.0, 9.639e-08, 0.0, 1.0, 9.639e-08, 0.0, 1.0, 9.639e-08, 0.0, 0.0, -1.0, 0.0, 0.0, -1.0, 0.0, 0.0, -1.0, 0.0, 0.0, -1.0, 0.0, 0.0, -1.0, 0.0, 0.0, -1.0, 0.0, 0.0, -1.0, 0.0, 0.0, -1.0, 0.0, 0.0, -1.0, 0.0, 0.0, -1.0, 0.0, 0.0, -1.0, 0.0, 0.0, -1.0, 0.0, 3.284e-07, -1.0, 0.0, 3.284e-07, -1.0, 0.0, 3.284e-07, -1.0, 0.0, 3.284e-07, -1.0, 0.0, -0.7771, -0.6294, 0.0, -0.7771, -0.6294, 0.0, -0.7771, -0.6294, 0.0, -0.7771, -0.6294, 0.0, -1.0, -9.168e-08, 0.0, -1.0, -9.168e-08, 0.0, -1.0, -9.168e-08, 0.0, -1.0, -9.168e-08, 0.04431, 0.06536, 0.9969, 0.0, 0.0, 1.0, 0.0, 0.0, 1.0, 0.07376, 0.1391, 0.9875, -0.04864, 0.006439, 0.9988, -0.07897, 0.0, 0.9969, 0.04095, -0.152, 0.9875, 0.04907, 0.0, 0.9988, -0.01878, -0.04533, 0.9988, 0.0, -0.04907, 0.9988, 0.0, 0.0, 1.0, 0.0, 0.0, 1.0, 0.0, 0.0, 1.0, 0.0, 0.0, 1.0, 0.0, 0.0, 1.0, 0.0, 0.0, 1.0, 0.0, 0.0, 1.0, 0.0, 0.0, 1.0, 0.0, 0.0, 1.0, 0.0, 0.0, 1.0, 0.0, 0.0, 1.0, 0.0, 0.0, 1.0, 0.0, 0.0, 1.0, 0.0, 0.0, 1.0, -0.04837, 0.3548, -0.9337, -0.001462, 0.3168, -0.9485, 0.1559, 0.3377, -0.9282, 0.03349, 0.2952, -0.9549, 0.006809, -0.04859, -0.9988, 0.0, 0.0, -1.0, 0.0, 0.0, -1.0, -0.0475, -0.0123, -0.9988, -2.486e-05, 0.5647, 0.8253, 2.475e-05, 0.5647, 0.8253, 3.808e-05, -0.7583, 0.6519, -0.0002662, -0.7583, 0.6519, 0.0, -0.4074, -0.9133, 0.0, -0.4074, -0.9133, 0.0, -0.4074, -0.9133, 0.0, -0.4074, -0.9133, 0.0, -0.04877, -0.9988, 0.0, -0.04877, -0.9988, 0.0, -0.04877, -0.9988, 0.0, -0.04877, -0.9988, 0.0, -1.0, -2.552e-07, 0.0, -1.0, -2.552e-07, 0.0, -1.0, -2.552e-07, 0.0, -1.0, -2.552e-07, 0.0, 0.2021, -0.9794, 0.0, 0.2021, -0.9794, 0.0, 0.2021, -0.9794, 0.0, 0.2021, -0.9794, 0.0, -0.7975, 0.6033, 0.0, -0.7975, 0.6033, 0.0, -0.7975, 0.6033, 0.0, -0.7975, 0.6033, 0.0, 0.9961, -0.08815, 0.0, 0.9961, -0.08815, 0.0, 0.9961, -0.08815, 0.0, 0.9961, -0.08815, 1.0, 0.0, 0.0, 1.0, 0.0, 0.0, 1.0, 0.0, 0.0, 1.0, 0.0, 0.0])] * 3)])
me_plane_002 = bpy.data.meshes.new('Plane.002')
me_plane_002.from_pydata([(0.006543, -0.2021, 0.0), (6.585e-08, -0.2021, 0.007091), (8.101e-10, -0.002486, 0.01027), (0.01103, -0.002486, 0.008108), (0.004435, -0.2021, 0.004712), (-2.046e-07, 0.6279, 0.0), (0.01111, 0.5476, 0.0), (-1.274e-07, 0.3909, 0.01034), (-7.676e-08, 0.2356, 0.01034), (-2.079e-08, 0.0638, 0.01034), (0.02521, 0.01504, 0.0), (-0.01769, 0.3909, 0.0), (-4.9e-09, 0.01504, 0.01034), (-0.01835, 0.2356, 0.0), (-0.02521, 0.01504, 0.0), (-1.784e-07, 0.5476, 0.01034), (0.02521, 0.01504, 0.006524), (0.05759, 0.009324, 0.0), (0.05835, 0.002847, 0.0), (0.01911, -0.002486, 0.006524), (0.05797, 0.006086, 0.006436), (0.02216, 0.006276, 0.01113), (-2.045e-09, 0.006276, 0.01382), (0.01911, -0.002486, 0.0), (-0.006543, -0.2021, 0.0), (-0.01103, -0.002486, 0.008108), (-0.004435, -0.2021, 0.004712), (-0.01111, 0.5476, 0.0), (-0.01835, 0.0638, 0.0), (0.01769, 0.3909, 0.0), (0.01835, 0.2356, 0.0), (0.01835, 0.0638, 0.0), (-0.02521, 0.01504, 0.006524), (-0.05759, 0.009324, 0.0), (-0.05835, 0.002847, 0.0), (-0.01911, -0.002486, 0.006524), (-0.05797, 0.006086, 0.006436), (-0.02216, 0.006276, 0.01113), (-0.01911, -0.002486, 0.0), (6.573e-08, -0.2017, -0.007091), (8.101e-10, -0.002486, -0.01027), (0.01103, -0.002486, -0.008108), (0.004435, -0.2021, -0.004712), (-1.274e-07, 0.3909, -0.01034), (-7.676e-08, 0.2356, -0.01034), (-2.079e-08, 0.0638, -0.01034), (-4.9e-09, 0.01504, -0.01034), (-1.784e-07, 0.5476, -0.01034), (0.02521, 0.01504, -0.006524), (0.01911, -0.002486, -0.006524), (0.05797, 0.006086, -0.006436), (0.02216, 0.006276, -0.01113), (-2.045e-09, 0.006276, -0.01382), (-0.01103, -0.002486, -0.008108), (-0.004435, -0.2021, -0.004712), (-0.02521, 0.01504, -0.006524), (-0.01911, -0.002486, -0.006524), (-0.05797, 0.006086, -0.006436), (-0.02216, 0.006276, -0.01113), (0.02057, -0.009639, 0.009937), (0.02057, -0.02005, 0.009937), (0.01017, -0.009639, 0.009937), (0.01017, -0.02005, 0.009937), (-0.004801, -0.01878, 0.01328), (0.005605, -0.01878, 0.01328), (-0.004801, -0.02919, 0.01328), (0.005605, -0.02919, 0.01328), (-0.01649, -0.01331, 0.01046), (-0.006083, -0.02371, 0.01046), (-0.01649, -0.02371, 0.01046), (-0.006083, -0.01331, 0.01046), (-0.03156, -0.004871, 0.005425), (-0.02115, -0.004871, 0.005425), (-0.02115, -0.01528, 0.005425), (-0.03156, -0.01528, 0.005425), (-0.0456, -0.000102, 0.005425), (-0.03519, -0.000102, 0.005425), (-0.03519, -0.01051, 0.005425), (-0.0456, -0.01051, 0.005425), (-0.05938, 0.008508, 0.00895), (-0.04897, 0.008508, 0.00895), (-0.04897, -0.001898, 0.00895), (-0.05938, -0.001898, 0.00895), (-0.045, 0.009361, 0.005425), (-0.0554, 0.009361, 0.005425), (-0.0554, 0.01977, 0.005425), (-0.045, 0.01977, 0.005425), (-0.02778, 0.01294, 0.00872), (-0.03818, 0.01294, 0.00872), (-0.03818, 0.02334, 0.00872), (-0.02778, 0.02334, 0.00872), (-0.02123, 0.02546, 0.01133), (-0.01082, 0.01506, 0.01133), (-0.01082, 0.02546, 0.01133), (-0.02123, 0.01506, 0.01133), (-0.003609, 0.02666, 0.01197), (0.006797, 0.01625, 0.01197), (-0.003609, 0.01625, 0.01197), (0.006797, 0.02666, 0.01197), (0.01374, 0.02573, 0.01133), (0.02415, 0.02573, 0.01133), (0.02415, 0.01532, 0.01133), (0.01374, 0.01532, 0.01133), (0.01669, -0.01352, 0.007681), (0.01669, -0.01616, 0.007681), (0.01405, -0.01352, 0.007681), (0.01405, -0.01616, 0.007681), (0.0004021, -0.02266, 0.01103), (0.0004021, -0.0253, 0.01103), (-0.01129, -0.01983, 0.0082), (-0.01129, -0.01719, 0.0082), (-0.02636, -0.008755, 0.003169), (-0.02636, -0.01139, 0.003169), (-0.0404, -0.003986, 0.003169), (-0.0404, -0.006624, 0.003169), (-0.05285, 0.003305, 0.006694), (-0.05549, 0.003305, 0.006694), (-0.0502, 0.01325, 0.003169), (-0.0502, 0.01588, 0.003169), (-0.03298, 0.01682, 0.006464), (-0.03298, 0.01946, 0.006464), (-0.01602, 0.02158, 0.009075), (-0.01602, 0.01894, 0.009075), (0.001594, 0.02013, 0.009712), (0.001594, 0.02277, 0.009712), (0.01961, 0.02118, 0.009075), (0.01763, 0.01921, 0.009075)], [], [(4, 3, 2, 1), (0, 23, 3, 4), (11, 7, 15, 27), (28, 14, 12, 9), (11, 13, 8, 7), (15, 6, 5), (9, 12, 10, 31), (7, 29, 6, 15), (13, 28, 9, 8), (21, 19, 18, 20), (21, 16, 12, 22), (3, 21, 22, 2), (16, 21, 20, 17), (19, 23, 18), (20, 18, 17), (12, 16, 10), (16, 17, 10), (19, 21, 3), (19, 3, 23), (26, 1, 2, 25), (24, 26, 25, 38), (29, 7, 8, 30), (15, 5, 27), (30, 8, 9, 31), (37, 36, 34, 35), (37, 22, 12, 32), (25, 2, 22, 37), (32, 33, 36, 37), (35, 34, 38), (36, 33, 34), (12, 14, 32), (32, 14, 33), (35, 25, 37), (35, 38, 25), (42, 39, 40, 41), (0, 42, 41, 23), (11, 27, 47, 43), (28, 45, 46, 14), (11, 43, 44, 13), (47, 5, 6), (45, 31, 10, 46), (43, 47, 6, 29), (13, 44, 45, 28), (51, 50, 18, 49), (51, 52, 46, 48), (41, 40, 52, 51), (48, 17, 50, 51), (49, 18, 23), (50, 17, 18), (46, 10, 48), (48, 10, 17), (49, 41, 51), (49, 23, 41), (54, 53, 40, 39), (24, 38, 53, 54), (29, 30, 44, 43), (47, 27, 5), (30, 31, 45, 44), (58, 56, 34, 57), (58, 55, 46, 52), (53, 58, 52, 40), (55, 58, 57, 33), (56, 38, 34), (57, 34, 33), (46, 55, 14), (55, 33, 14), (56, 58, 53), (56, 53, 38), (26, 24, 54), (54, 39, 42), (26, 4, 1), (62, 60, 59, 61), (65, 66, 64, 63), (69, 68, 70, 67), (74, 73, 72, 71), (78, 77, 76, 75), (82, 81, 80, 79), (84, 83, 86, 85), (88, 87, 90, 89), (94, 92, 93, 91), (97, 96, 98, 95), (102, 101, 100, 99), (106, 104, 103, 105), (118, 117, 119, 120), (120, 119, 122, 121), (123, 124, 121, 122), (124, 123, 126, 125), (125, 126, 105, 103), (106, 105, 107, 108), (108, 107, 110, 109), (109, 110, 111, 112), (111, 113, 114, 112), (115, 116, 114, 113), (116, 115, 117, 118), (42, 0, 4), (42, 4, 26, 54)])
_uv = me_plane_002.uv_layers.new(name='UVMap')
_uv.uv.foreach_set('vector', [0.3438, 0.9844, 0.3122, 0.5001, 0.3685, 0.5, 0.375, 0.9844, 0.3125, 0.9844, 0.2549, 0.5006, 0.3122, 0.5001, 0.3438, 0.9844, 0.6195, 0.4581, 0.6196, 0.3832, 0.8703, 0.3832, 0.8714, 0.4385, 0.09383, 0.4601, 0.01533, 0.4827, 0.01547, 0.3832, 0.09383, 0.3832, 0.6195, 0.4581, 0.3699, 0.4601, 0.3699, 0.3832, 0.6196, 0.3832, 0.8703, 0.3832, 0.8714, 0.3279, 1.0, 0.3832, 0.09383, 0.3832, 0.01547, 0.3832, 0.01533, 0.2837, 0.09383, 0.3063, 0.6196, 0.3832, 0.6195, 0.3084, 0.8714, 0.3279, 0.8703, 0.3832, 0.3699, 0.4601, 0.09383, 0.4601, 0.09383, 0.3832, 0.3699, 0.3832, 0.8079, 0.3195, 0.8114, 0.2761, 0.9542, 0.3761, 0.8813, 0.3628, 0.8079, 0.3195, 0.8083, 0.3572, 0.7229, 0.3401, 0.7228, 0.3054, 0.7744, 0.2681, 0.8079, 0.3195, 0.7228, 0.3054, 0.7227, 0.2667, 0.8083, 0.3572, 0.8079, 0.3195, 0.8813, 0.3628, 0.8803, 0.3766, 0.2614, 0.3407, 0.2611, 0.3116, 0.4381, 0.31, 0.8813, 0.3628, 0.9542, 0.3761, 0.8803, 0.3766, 0.2369, 0.4686, 0.1404, 0.454, 0.1404, 0.429, 0.1404, 0.454, 0.01439, 0.429, 0.1404, 0.429, 0.8114, 0.2761, 0.8079, 0.3195, 0.7744, 0.2681, 0.2614, 0.3407, 0.2253, 0.3481, 0.2611, 0.3116, 0.3906, 0.9844, 0.375, 0.9844, 0.3685, 0.5, 0.4247, 0.5001, 0.4219, 0.9844, 0.3906, 0.9844, 0.4247, 0.5001, 0.482, 0.5006, 0.6195, 0.3084, 0.6196, 0.3832, 0.3699, 0.3832, 0.3699, 0.3063, 0.8703, 0.3832, 1.0, 0.3832, 0.8714, 0.4385, 0.3699, 0.3063, 0.3699, 0.3832, 0.09383, 0.3832, 0.09383, 0.3063, 0.6378, 0.32, 0.5647, 0.3637, 0.4919, 0.3774, 0.634, 0.2766, 0.6378, 0.32, 0.7228, 0.3054, 0.7229, 0.3401, 0.6376, 0.3577, 0.671, 0.2683, 0.7227, 0.2667, 0.7228, 0.3054, 0.6378, 0.32, 0.6376, 0.3577, 0.5657, 0.3775, 0.5647, 0.3637, 0.6378, 0.32, 0.1772, 0.3435, 0.0, 0.316, 0.1769, 0.3144, 0.5647, 0.3637, 0.5657, 0.3775, 0.4919, 0.3774, 0.2369, 0.4686, 0.3335, 0.429, 0.3335, 0.454, 0.3335, 0.454, 0.3335, 0.429, 0.4595, 0.429, 0.634, 0.2766, 0.671, 0.2683, 0.6378, 0.32, 0.1772, 0.3435, 0.1769, 0.3144, 0.2134, 0.3503, 0.1719, 0.9844, 0.1406, 0.9844, 0.1414, 0.5, 0.1976, 0.5001, 0.1875, 0.9844, 0.1719, 0.9844, 0.1976, 0.5001, 0.2549, 0.5006, 0.6195, 0.3084, 0.8714, 0.3279, 0.8703, 0.3832, 0.6196, 0.3832, 0.09383, 0.3063, 0.09383, 0.3832, 0.01547, 0.3832, 0.01533, 0.2837, 0.6195, 0.3084, 0.6196, 0.3832, 0.3699, 0.3832, 0.3699, 0.3063, 0.8703, 0.3832, 1.0, 0.3832, 0.8714, 0.4385, 0.09383, 0.3832, 0.09383, 0.4601, 0.01533, 0.4827, 0.01547, 0.3832, 0.6196, 0.3832, 0.8703, 0.3832, 0.8714, 0.4385, 0.6195, 0.4581, 0.3699, 0.3063, 0.3699, 0.3832, 0.09383, 0.3832, 0.09383, 0.3063, 0.8089, 0.4344, 0.8815, 0.3903, 0.9542, 0.3761, 0.8127, 0.4778, 0.8089, 0.4344, 0.7232, 0.4486, 0.7231, 0.4133, 0.8092, 0.3968, 0.7755, 0.4861, 0.7233, 0.4877, 0.7232, 0.4486, 0.8089, 0.4344, 0.8092, 0.3968, 0.8803, 0.3766, 0.8815, 0.3903, 0.8089, 0.4344, 0.2609, 0.2824, 0.4381, 0.31, 0.2611, 0.3116, 0.8815, 0.3903, 0.8803, 0.3766, 0.9542, 0.3761, 0.2369, 0.3893, 0.1404, 0.429, 0.1404, 0.404, 0.1404, 0.404, 0.1404, 0.429, 0.01439, 0.429, 0.8127, 0.4778, 0.7755, 0.4861, 0.8089, 0.4344, 0.2609, 0.2824, 0.2611, 0.3116, 0.2247, 0.2757, 0.1094, 0.9844, 0.08519, 0.5001, 0.1414, 0.5, 0.1406, 0.9844, 0.09375, 0.9844, 0.0279, 0.5006, 0.08519, 0.5001, 0.1094, 0.9844, 0.6195, 0.4581, 0.3699, 0.4601, 0.3699, 0.3832, 0.6196, 0.3832, 0.8703, 0.3832, 0.8714, 0.3279, 1.0, 0.3832, 0.3699, 0.4601, 0.09383, 0.4601, 0.09383, 0.3832, 0.3699, 0.3832, 0.6375, 0.4349, 0.6339, 0.4783, 0.4919, 0.3774, 0.5646, 0.3911, 0.6375, 0.4349, 0.6369, 0.3973, 0.7231, 0.4133, 0.7232, 0.4486, 0.6712, 0.4864, 0.6375, 0.4349, 0.7232, 0.4486, 0.7233, 0.4877, 0.6369, 0.3973, 0.6375, 0.4349, 0.5646, 0.3911, 0.5657, 0.3775, 0.1767, 0.2853, 0.1769, 0.3144, 0.0, 0.316, 0.5646, 0.3911, 0.4919, 0.3774, 0.5657, 0.3775, 0.2369, 0.3893, 0.3335, 0.404, 0.3335, 0.429, 0.3335, 0.404, 0.4595, 0.429, 0.3335, 0.429, 0.6339, 0.4783, 0.6375, 0.4349, 0.6712, 0.4864, 0.1767, 0.2853, 0.2127, 0.2778, 0.1769, 0.3144, 0.3183, 0.8391, 0.3189, 0.8307, 0.3256, 0.8256, 0.3256, 0.8256, 0.3338, 0.8255, 0.3384, 0.8324, 0.3183, 0.8391, 0.3311, 0.846, 0.3229, 0.846, 0.5, 0.5, 1.0, 0.5, 1.0, 1.0, 0.5, 1.0, 0.5, 0.5, 1.0, 0.5, 1.0, 1.0, 0.5, 1.0, 0.5, 0.5, 1.0, 0.5, 1.0, 1.0, 0.5, 1.0, 0.5, 0.5, 1.0, 0.5, 1.0, 1.0, 0.5, 1.0, 0.5, 0.5, 1.0, 0.5, 1.0, 1.0, 0.5, 1.0, 0.5, 0.5, 1.0, 0.5, 1.0, 1.0, 0.5, 1.0, 0.5, 0.5, 1.0, 0.5, 1.0, 1.0, 0.5, 1.0, 0.5, 0.5, 1.0, 0.5, 1.0, 1.0, 0.5, 1.0, 0.5, 0.5, 1.0, 0.5, 1.0, 1.0, 0.5, 1.0, 0.5, 0.5, 1.0, 0.5, 1.0, 1.0, 0.5, 1.0, 0.5, 0.5, 1.0, 0.5, 1.0, 1.0, 0.5, 1.0, 0.0, 0.9844, 0.01562, 0.9844, 0.01562, 1.0, 0.0, 1.0, 0.0, 0.9844, 0.01562, 0.9844, 0.01562, 1.0, 0.0, 1.0, 0.0, 0.9844, 0.01562, 0.9844, 0.01562, 1.0, 0.0, 1.0, 0.0, 0.9844, 0.01562, 0.9844, 0.01562, 1.0, 0.0, 1.0, 0.0, 0.9844, 0.01562, 0.9844, 0.01562, 1.0, 0.0, 1.0, 0.0, 0.9844, 0.01562, 0.9844, 0.01562, 1.0, 0.0, 1.0, 0.0, 0.9844, 0.01562, 0.9844, 0.01562, 1.0, 0.0, 1.0, 0.0, 0.9844, 0.01562, 0.9844, 0.01562, 1.0, 0.0, 1.0, 0.0, 0.9844, 0.01562, 0.9844, 0.01562, 1.0, 0.0, 1.0, 0.0, 0.9844, 0.01562, 0.9844, 0.01562, 1.0, 0.0, 1.0, 0.0, 0.9844, 0.01562, 0.9844, 0.01562, 1.0, 0.0, 1.0, 0.0, 0.9844, 0.01562, 0.9844, 0.01562, 1.0, 0.0, 1.0, 0.3384, 0.8324, 0.3378, 0.8408, 0.3311, 0.846, 0.3384, 0.8324, 0.3311, 0.846, 0.3183, 0.8391, 0.3256, 0.8256])
_ca = me_plane_002.color_attributes.new('Color', 'FLOAT_COLOR', 'POINT')
_ca.data.foreach_set('color', [1.0, 1.0, 1.0, 1.0, 1.0, 1.0, 1.0, 1.0, 1.0, 1.0, 1.0, 1.0, 1.0, 1.0, 1.0, 1.0, 1.0, 1.0, 1.0, 1.0, 1.0, 1.0, 1.0, 1.0, 1.0, 1.0, 1.0, 1.0, 1.0, 1.0, 1.0, 1.0, 1.0, 1.0, 1.0, 1.0, 1.0, 1.0, 1.0, 1.0, 1.0, 1.0, 1.0, 1.0, 1.0, 1.0, 1.0, 1.0, 1.0, 1.0, 1.0, 1.0, 1.0, 1.0, 1.0, 1.0, 1.0, 1.0, 1.0, 1.0, 1.0, 1.0, 1.0, 1.0, 1.0, 1.0, 1.0, 1.0, 1.0, 1.0, 1.0, 1.0, 1.0, 1.0, 1.0, 1.0, 1.0, 1.0, 1.0, 1.0, 1.0, 1.0, 1.0, 1.0, 1.0, 1.0, 1.0, 1.0, 1.0, 1.0, 1.0, 1.0, 1.0, 1.0, 1.0, 1.0, 1.0, 1.0, 1.0, 1.0, 1.0, 1.0, 1.0, 1.0, 1.0, 1.0, 1.0, 1.0, 1.0, 1.0, 1.0, 1.0, 1.0, 1.0, 1.0, 1.0, 1.0, 1.0, 1.0, 1.0, 1.0, 1.0, 1.0, 1.0, 1.0, 1.0, 1.0, 1.0, 1.0, 1.0, 1.0, 1.0, 1.0, 1.0, 1.0, 1.0, 1.0, 1.0, 1.0, 1.0, 1.0, 1.0, 1.0, 1.0, 1.0, 1.0, 1.0, 1.0, 1.0, 1.0, 1.0, 1.0, 1.0, 1.0, 1.0, 1.0, 1.0, 1.0, 1.0, 1.0, 1.0, 1.0, 1.0, 1.0, 1.0, 1.0, 1.0, 1.0, 1.0, 1.0, 1.0, 1.0, 1.0, 1.0, 1.0, 1.0, 1.0, 1.0, 1.0, 1.0, 1.0, 1.0, 1.0, 1.0, 1.0, 1.0, 1.0, 1.0, 1.0, 1.0, 1.0, 1.0, 1.0, 1.0, 1.0, 1.0, 1.0, 1.0, 1.0, 1.0, 1.0, 1.0, 1.0, 1.0, 1.0, 1.0, 1.0, 1.0, 1.0, 1.0, 1.0, 1.0, 1.0, 1.0, 1.0, 1.0, 1.0, 1.0, 1.0, 1.0, 1.0, 1.0, 1.0, 1.0, 1.0, 1.0, 1.0, 1.0, 1.0, 1.0, 1.0, 1.0, 1.0, 1.0, 1.0, 1.0, 1.0, 1.0, 1.0, 1.0, 1.0, 1.0, 1.0, 1.0, 1.0, 1.0, 1.0, 1.0, 1.0, 1.0, 1.0, 1.0, 1.0, 1.0, 1.0, 1.0, 1.0, 1.0, 1.0, 1.0, 1.0, 1.0, 1.0, 1.0, 1.0, 1.0, 1.0, 1.0, 1.0, 1.0, 1.0, 1.0, 1.0, 1.0, 1.0, 1.0, 1.0, 1.0, 1.0, 1.0, 1.0, 1.0, 1.0, 1.0, 1.0, 1.0, 1.0, 1.0, 1.0, 1.0, 1.0, 1.0, 1.0, 1.0, 1.0, 1.0, 1.0, 1.0, 1.0, 1.0, 1.0, 1.0, 1.0, 1.0, 1.0, 1.0, 1.0, 1.0, 1.0, 1.0, 1.0, 1.0, 1.0, 1.0, 1.0, 1.0, 1.0, 1.0, 1.0, 1.0, 1.0, 1.0, 1.0, 1.0, 1.0, 1.0, 1.0, 1.0, 1.0, 1.0, 1.0, 1.0, 1.0, 1.0, 1.0, 1.0, 1.0, 1.0, 1.0, 1.0, 1.0, 1.0, 1.0, 1.0, 1.0, 1.0, 1.0, 1.0, 1.0, 1.0, 1.0, 1.0, 1.0, 1.0, 1.0, 1.0, 1.0, 1.0, 1.0, 1.0, 1.0, 1.0, 1.0, 1.0, 1.0, 1.0, 1.0, 1.0, 1.0, 1.0, 1.0, 1.0, 1.0, 1.0, 1.0, 1.0, 1.0, 1.0, 1.0, 1.0, 1.0, 1.0, 1.0, 1.0, 1.0, 1.0, 1.0, 1.0, 1.0, 1.0, 1.0, 1.0, 1.0, 1.0, 1.0, 1.0, 1.0, 1.0, 1.0, 1.0, 1.0, 1.0, 1.0, 1.0, 1.0, 1.0, 1.0, 1.0, 1.0, 1.0, 1.0, 1.0, 1.0, 1.0, 1.0, 1.0, 1.0, 1.0, 1.0, 1.0, 1.0, 1.0, 1.0, 1.0, 1.0, 1.0, 1.0, 1.0, 1.0, 1.0, 1.0, 1.0, 1.0, 1.0, 1.0, 1.0, 1.0, 1.0, 1.0, 1.0, 1.0, 1.0, 1.0, 1.0, 1.0, 1.0, 1.0, 1.0, 1.0, 1.0, 1.0, 1.0, 1.0, 1.0, 1.0, 1.0, 1.0, 1.0, 1.0, 1.0, 1.0, 1.0, 1.0, 1.0, 1.0, 1.0, 1.0, 1.0, 1.0, 1.0, 1.0, 1.0, 1.0, 1.0, 1.0, 1.0, 1.0, 1.0, 1.0, 1.0, 1.0, 1.0, 1.0, 1.0, 1.0, 1.0, 1.0, 1.0, 1.0, 1.0, 1.0, 1.0, 1.0, 1.0, 1.0, 1.0, 1.0, 1.0, 1.0, 1.0, 1.0, 1.0, 1.0, 1.0, 1.0, 1.0, 1.0, 1.0])
me_plane_002.materials.append(mat_sword)
me_plane_002.update()
me_plane_002.normals_split_custom_set([tuple(v) for v in zip(*[iter([0.2816, -0.02044, 0.9593, 0.2816, -0.02044, 0.9593, 0.2816, -0.02044, 0.9593, 0.2816, -0.02044, 0.9593, 0.782, -0.04283, 0.6219, 0.782, -0.04283, 0.6219, 0.782, -0.04283, 0.6219, 0.782, -0.04283, 0.6219, -0.5832, 0.01225, 0.8122, -0.5832, 0.01225, 0.8122, -0.5832, 0.01225, 0.8122, -0.5832, 0.01225, 0.8122, -0.4287, 0.03014, 0.9029, -0.4287, 0.03014, 0.9029, -0.4287, 0.03014, 0.9029, -0.4287, 0.03014, 0.9029, -0.4977, 0.001054, 0.8674, -0.4977, 0.001054, 0.8674, -0.4977, 0.001054, 0.8674, -0.4977, 0.001054, 0.8674, 0.6783, 0.09383, 0.7288, 0.6783, 0.09383, 0.7288, 0.6783, 0.09383, 0.7288, 0.4287, 0.03014, 0.9029, 0.4287, 0.03014, 0.9029, 0.4287, 0.03014, 0.9029, 0.4287, 0.03014, 0.9029, 0.5832, 0.01225, 0.8122, 0.5832, 0.01225, 0.8122, 0.5832, 0.01225, 0.8122, 0.5832, 0.01225, 0.8122, -0.4909, -1.669e-07, 0.8712, -0.4909, -1.669e-07, 0.8712, -0.4909, -1.669e-07, 0.8712, -0.4909, -1.669e-07, 0.8712, 0.1532, -0.6874, 0.7099, 0.1532, -0.6874, 0.7099, 0.1532, -0.6874, 0.7099, 0.1532, -0.6874, 0.7099, 0.1249, 0.3979, 0.9089, 0.1249, 0.3979, 0.9089, 0.1249, 0.3979, 0.9089, 0.1249, 0.3979, 0.9089, 0.1313, -0.4205, 0.8977, 0.1313, -0.4205, 0.8977, 0.1313, -0.4205, 0.8977, 0.1313, -0.4205, 0.8977, 0.1781, 0.6446, 0.7435, 0.1781, 0.6446, 0.7435, 0.1781, 0.6446, 0.7435, 0.1781, 0.6446, 0.7435, 0.1347, -0.9909, 0.0, 0.1347, -0.9909, 0.0, 0.1347, -0.9909, 0.0, 0.9932, 0.1168, -1.3e-07, 0.9932, 0.1168, -1.3e-07, 0.9932, 0.1168, -1.3e-07, -3.325e-07, 1.0, 0.0, -3.325e-07, 1.0, 0.0, -3.325e-07, 1.0, 0.0, 0.1738, 0.9848, 0.0, 0.1738, 0.9848, 0.0, 0.1738, 0.9848, 0.0, 0.166, -0.5036, 0.8478, 0.166, -0.5036, 0.8478, 0.166, -0.5036, 0.8478, 3.455e-07, -1.0, 0.0, 3.455e-07, -1.0, 0.0, 3.455e-07, -1.0, 0.0, -0.2816, -0.02044, 0.9593, -0.2816, -0.02044, 0.9593, -0.2816, -0.02044, 0.9593, -0.2816, -0.02044, 0.9593, -0.782, -0.04283, 0.6219, -0.782, -0.04283, 0.6219, -0.782, -0.04283, 0.6219, -0.782, -0.04283, 0.6219, 0.4977, 0.001055, 0.8674, 0.4977, 0.001055, 0.8674, 0.4977, 0.001055, 0.8674, 0.4977, 0.001055, 0.8674, -0.6783, 0.09383, 0.7288, -0.6783, 0.09383, 0.7288, -0.6783, 0.09383, 0.7288, 0.4909, 1.508e-07, 0.8712, 0.4909, 1.508e-07, 0.8712, 0.4909, 1.508e-07, 0.8712, 0.4909, 1.508e-07, 0.8712, -0.1532, -0.6874, 0.7099, -0.1532, -0.6874, 0.7099, -0.1532, -0.6874, 0.7099, -0.1532, -0.6874, 0.7099, -0.1249, 0.3979, 0.9089, -0.1249, 0.3979, 0.9089, -0.1249, 0.3979, 0.9089, -0.1249, 0.3979, 0.9089, -0.1313, -0.4205, 0.8977, -0.1313, -0.4205, 0.8977, -0.1313, -0.4205, 0.8977, -0.1313, -0.4205, 0.8977, -0.1781, 0.6446, 0.7435, -0.1781, 0.6446, 0.7435, -0.1781, 0.6446, 0.7435, -0.1781, 0.6446, 0.7435, -0.1347, -0.9909, 0.0, -0.1347, -0.9909, 0.0, -0.1347, -0.9909, 0.0, -0.9932, 0.1168, -7.151e-07, -0.9932, 0.1168, -7.151e-07, -0.9932, 0.1168, -7.151e-07, -3.325e-07, 1.0, 0.0, -3.325e-07, 1.0, 0.0, -3.325e-07, 1.0, 0.0, -0.1738, 0.9848, 0.0, -0.1738, 0.9848, 0.0, -0.1738, 0.9848, 0.0, -0.166, -0.5036, 0.8478, -0.166, -0.5036, 0.8478, -0.166, -0.5036, 0.8478, 3.455e-07, -1.0, 0.0, 3.455e-07, -1.0, 0.0, 3.455e-07, -1.0, 0.0, 0.2812, -0.02046, -0.9594, 0.2812, -0.02046, -0.9594, 0.2812, -0.02046, -0.9594, 0.2812, -0.02046, -0.9594, 0.782, -0.04283, -0.6219, 0.782, -0.04283, -0.6219, 0.782, -0.04283, -0.6219, 0.782, -0.04283, -0.6219, -0.5832, 0.01225, -0.8122, -0.5832, 0.01225, -0.8122, -0.5832, 0.01225, -0.8122, -0.5832, 0.01225, -0.8122, -0.4287, 0.03014, -0.9029, -0.4287, 0.03014, -0.9029, -0.4287, 0.03014, -0.9029, -0.4287, 0.03014, -0.9029, -0.4977, 0.001054, -0.8674, -0.4977, 0.001054, -0.8674, -0.4977, 0.001054, -0.8674, -0.4977, 0.001054, -0.8674, 0.6783, 0.09383, -0.7288, 0.6783, 0.09383, -0.7288, 0.6783, 0.09383, -0.7288, 0.4287, 0.03014, -0.9029, 0.4287, 0.03014, -0.9029, 0.4287, 0.03014, -0.9029, 0.4287, 0.03014, -0.9029, 0.5832, 0.01225, -0.8122, 0.5832, 0.01225, -0.8122, 0.5832, 0.01225, -0.8122, 0.5832, 0.01225, -0.8122, -0.4909, -1.669e-07, -0.8712, -0.4909, -1.669e-07, -0.8712, -0.4909, -1.669e-07, -0.8712, -0.4909, -1.669e-07, -0.8712, 0.1532, -0.6874, -0.7099, 0.1532, -0.6874, -0.7099, 0.1532, -0.6874, -0.7099, 0.1532, -0.6874, -0.7099, 0.1249, 0.3979, -0.9089, 0.1249, 0.3979, -0.9089, 0.1249, 0.3979, -0.9089, 0.1249, 0.3979, -0.9089, 0.1313, -0.4205, -0.8977, 0.1313, -0.4205, -0.8977, 0.1313, -0.4205, -0.8977, 0.1313, -0.4205, -0.8977, 0.1781, 0.6446, -0.7435, 0.1781, 0.6446, -0.7435, 0.1781, 0.6446, -0.7435, 0.1781, 0.6446, -0.7435, 0.1347, -0.9909, 0.0, 0.1347, -0.9909, 0.0, 0.1347, -0.9909, 0.0, 0.9932, 0.1168, 1.3e-07, 0.9932, 0.1168, 1.3e-07, 0.9932, 0.1168, 1.3e-07, -3.325e-07, 1.0, 0.0, -3.325e-07, 1.0, 0.0, -3.325e-07, 1.0, 0.0, 0.1738, 0.9848, 0.0, 0.1738, 0.9848, 0.0, 0.1738, 0.9848, 0.0, 0.166, -0.5036, -0.8478, 0.166, -0.5036, -0.8478, 0.166, -0.5036, -0.8478, 3.455e-07, -1.0, 0.0, 3.455e-07, -1.0, 0.0, 3.455e-07, -1.0, 0.0, -0.2812, -0.02046, -0.9594, -0.2812, -0.02046, -0.9594, -0.2812, -0.02046, -0.9594, -0.2812, -0.02046, -0.9594, -0.782, -0.04283, -0.6219, -0.782, -0.04283, -0.6219, -0.782, -0.04283, -0.6219, -0.782, -0.04283, -0.6219, 0.4977, 0.001055, -0.8674, 0.4977, 0.001055, -0.8674, 0.4977, 0.001055, -0.8674, 0.4977, 0.001055, -0.8674, -0.6783, 0.09383, -0.7288, -0.6783, 0.09383, -0.7288, -0.6783, 0.09383, -0.7288, 0.4909, 1.508e-07, -0.8712, 0.4909, 1.508e-07, -0.8712, 0.4909, 1.508e-07, -0.8712, 0.4909, 1.508e-07, -0.8712, -0.1532, -0.6874, -0.7099, -0.1532, -0.6874, -0.7099, -0.1532, -0.6874, -0.7099, -0.1532, -0.6874, -0.7099, -0.1249, 0.3979, -0.9089, -0.1249, 0.3979, -0.9089, -0.1249, 0.3979, -0.9089, -0.1249, 0.3979, -0.9089, -0.1313, -0.4205, -0.8977, -0.1313, -0.4205, -0.8977, -0.1313, -0.4205, -0.8977, -0.1313, -0.4205, -0.8977, -0.1781, 0.6446, -0.7435, -0.1781, 0.6446, -0.7435, -0.1781, 0.6446, -0.7435, -0.1781, 0.6446, -0.7435, -0.1347, -0.9909, 0.0, -0.1347, -0.9909, 0.0, -0.1347, -0.9909, 0.0, -0.9932, 0.1168, 7.151e-07, -0.9932, 0.1168, 7.151e-07, -0.9932, 0.1168, 7.151e-07, -3.325e-07, 1.0, 0.0, -3.325e-07, 1.0, 0.0, -3.325e-07, 1.0, 0.0, -0.1738, 0.9848, 0.0, -0.1738, 0.9848, 0.0, -0.1738, 0.9848, 0.0, -0.166, -0.5036, -0.8478, -0.166, -0.5036, -0.8478, -0.166, -0.5036, -0.8478, 3.455e-07, -1.0, 0.0, 3.455e-07, -1.0, 0.0, 3.455e-07, -1.0, 0.0, 0.0, -1.0, 0.0, 0.0, -1.0, 0.0, 0.002587, -0.9893, 0.146, -0.0009302, -0.9245, -0.3812, -1.501e-05, -0.9245, -0.3812, 0.0009287, -0.9245, -0.3812, 0.0, -1.0, 0.0, 0.0, -1.0, 0.0, 0.0, -1.0, 0.0, 5.481e-08, 0.0, 1.0, 5.481e-08, 0.0, 1.0, 5.481e-08, 0.0, 1.0, 5.481e-08, 0.0, 1.0, 5.375e-08, 0.0, 1.0, 5.375e-08, 0.0, 1.0, 5.375e-08, 0.0, 1.0, 5.375e-08, 0.0, 1.0, 2.376e-08, 0.0, 1.0, 2.376e-08, 0.0, 1.0, 2.376e-08, 0.0, 1.0, 2.376e-08, 0.0, 1.0, -3.827e-08, 0.0, 1.0, -3.827e-08, 0.0, 1.0, -3.827e-08, 0.0, 1.0, -3.827e-08, 0.0, 1.0, -3.171e-08, 0.0, 1.0, -3.171e-08, 0.0, 1.0, -3.171e-08, 0.0, 1.0, -3.171e-08, 0.0, 1.0, 3.914e-08, 0.0, 1.0, 3.914e-08, 0.0, 1.0, 3.914e-08, 0.0, 1.0, 3.914e-08, 0.0, 1.0, -1.495e-08, 0.0, 1.0, -1.495e-08, 0.0, 1.0, -1.495e-08, 0.0, 1.0, -1.495e-08, 0.0, 1.0, 3.124e-08, 0.0, 1.0, 3.124e-08, 0.0, 1.0, 3.124e-08, 0.0, 1.0, 3.124e-08, 0.0, 1.0, -1.335e-08, 0.0, 1.0, -1.335e-08, 0.0, 1.0, -1.335e-08, 0.0, 1.0, -1.335e-08, 0.0, 1.0, 8.583e-09, 0.0, 1.0, 8.583e-09, 0.0, 1.0, 8.583e-09, 0.0, 1.0, 8.583e-09, 0.0, 1.0, -1.335e-08, 0.0, 1.0, -1.335e-08, 0.0, 1.0, -1.335e-08, 0.0, 1.0, -1.335e-08, 0.0, 1.0, -1.761e-08, 0.0, 1.0, -1.761e-08, 0.0, 1.0, -1.761e-08, 0.0, 1.0, -1.761e-08, 0.0, 1.0, -0.188, 0.0, 0.9822, -0.188, 0.0, 0.9822, -0.188, 0.0, 0.9822, -0.188, 0.0, 0.9822, -0.1521, -1.608e-07, 0.9884, -0.1521, -1.608e-07, 0.9884, -0.1521, -1.608e-07, 0.9884, -0.1521, -1.608e-07, 0.9884, -0.03617, -1.956e-08, 0.9993, -0.03617, -1.956e-08, 0.9993, -0.03617, -1.956e-08, 0.9993, -0.03617, -1.956e-08, 0.9993, 0.03628, -0.01555, 0.9992, 0.03628, -0.01555, 0.9992, 0.03628, -0.01555, 0.9992, 0.03628, -0.01555, 0.9992, 0.01846, -0.04306, 0.9989, 0.01846, -0.04306, 0.9989, 0.01846, -0.04306, 0.9989, 0.01846, -0.04306, 0.9989, 0.238, 9.815e-08, 0.9713, 0.238, 9.815e-08, 0.9713, 0.238, 9.815e-08, 0.9713, 0.238, 9.815e-08, 0.9713, -0.2349, -5.735e-08, 0.972, -0.2349, -5.735e-08, 0.972, -0.2349, -5.735e-08, 0.972, -0.2349, -5.735e-08, 0.972, -0.3167, 0.0, 0.9485, -0.3167, 0.0, 0.9485, -0.3167, 0.0, 0.9485, -0.3167, 0.0, 0.9485, 2.456e-08, 0.0, 1.0, 2.456e-08, 0.0, 1.0, 2.456e-08, 0.0, 1.0, 2.456e-08, 0.0, 1.0, 0.1537, -0.1537, 0.9761, 0.1537, -0.1537, 0.9761, 0.1537, -0.1537, 0.9761, 0.1537, -0.1537, 0.9761, 0.22, 0.22, 0.9504, 0.22, 0.22, 0.9504, 0.22, 0.22, 0.9504, 0.22, 0.22, 0.9504, 0.0, -1.0, 0.0, 0.0, -1.0, 0.0, 0.0, -1.0, 0.0, 0.0, -1.0, 0.0, 0.0, -1.0, 0.0, 0.0, -1.0, 0.0, 0.00257, -0.9893, 0.146])] * 3)])

# ---- objects
ob_01_gun = bpy.data.objects.new('01_gun', me_main_gun_cylinder_002)
ob_00_sword = bpy.data.objects.new('00_sword', me_plane_002)

# ---- transforms, parenting, visibility, modifiers, constraints
ob_01_gun.location = (0.0, 0.0, 0.0)
ob_01_gun.rotation_euler = (1.571, -0.0, 0.0)
ob_00_sword.location = (0.0, 0.0, 0.0)

# ---- collection membership
col_collection.objects.link(ob_01_gun)
col_collection.objects.link(ob_00_sword)

# ---- scene / render settings (as saved in the file)
scene.frame_start = 1; scene.frame_end = 250; scene.frame_set(1)
scene.render.engine = 'CYCLES'
scene.cycles.sampling_pattern = 'TABULATED_SOBOL'
scene.cycles.bake_type = 'DIFFUSE'
scene.view_settings.view_transform = 'Filmic'
bpy.context.view_layer.update()

# ---- added for rendering (the .blend has no active camera and no usable light): camera, sun
cam_auto = bpy.data.cameras.new('AutoCamera')
cam_auto.lens = 50.0
cam_auto.sensor_width = 36.0
cam_auto.clip_end = 1000.0
ob_auto_camera = bpy.data.objects.new('AutoCamera', cam_auto)
scene.collection.objects.link(ob_auto_camera)
ob_auto_camera.location = (0.78238, -0.726545, 0.64881)
ob_auto_camera.rotation_euler = (1.09748, -7.21219e-08, 0.694738)
scene.camera = ob_auto_camera
light_auto_sun = bpy.data.lights.new('AutoSun', 'SUN')
light_auto_sun.energy = 3.0
light_auto_sun.angle = 0.0523599
ob_auto_sun = bpy.data.objects.new('AutoSun', light_auto_sun)
scene.collection.objects.link(ob_auto_sun)
ob_auto_sun.rotation_euler = (0.872665, 0.174533, 0.523599)
bpy.context.view_layer.update()
